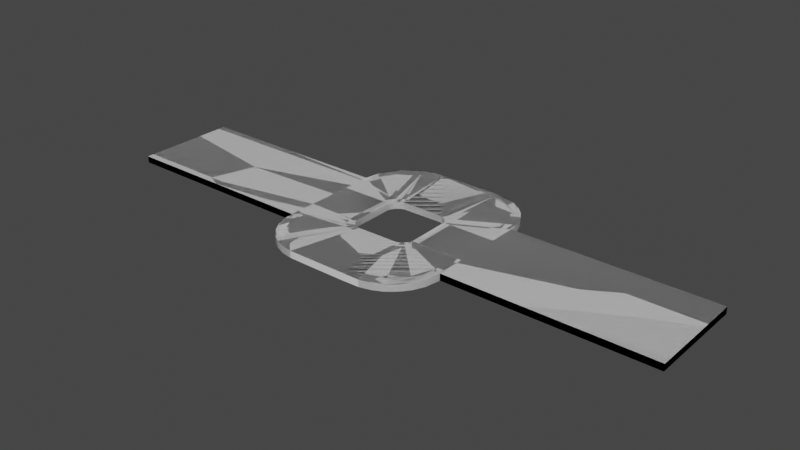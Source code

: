 # Source: C3.blend  (saved by Blender 3.6.11; exported with 4.5.12 LTS)
import bpy
from mathutils import Matrix  # noqa: F401  (used for matrix-valued properties, if any)

bpy.ops.wm.read_factory_settings(use_empty=True)
scene = bpy.context.scene
scene.name = 'Scene'

# ---- collections
col_collection = bpy.data.collections.new('Collection'); scene.collection.children.link(col_collection)
col_collision = bpy.data.collections.new('Collision'); scene.collection.children.link(col_collision)

# ---- images (referenced by path relative to the original .blend; pixels are not part of the script)
import os
ASSET_DIR = os.environ.get("B2B_ASSET_DIR", "")  # directory of the original .blend (textures are referenced by path, not embedded)
HERE = os.path.dirname(os.path.abspath(__file__))  # packed textures are extracted next to this script under _unpacked/

def load_image(name, relpath, width, height, colorspace="sRGB"):
    """Load a texture the original file referenced (path relative to the .blend, or extracted next to this script)."""
    p = next((c for c in (os.path.join(HERE, relpath), os.path.join(ASSET_DIR, relpath)) if relpath and os.path.exists(c)), "")
    if p:
        img = bpy.data.images.load(p, check_existing=True)
        img.name = name
    else:  # same state as the original file: an image datablock whose file is absent (Cycles renders it pink)
        img = bpy.data.images.new(name, width, height)
        img.source = "FILE"
        img.filepath = "//" + (relpath or name)
    img.colorspace_settings.name = colorspace
    return img
img_t_blackandwhitestrip_tga = load_image('T_BlackAndWhiteStrip.tga', 'T_BlackAndWhiteStrip.tga', 1024, 1024, 'sRGB')

# ---- materials (node trees are filled in below, after node groups)
mat_base = bpy.data.materials.new('base')
mat_base.use_transparent_shadow = False
mat_edge = bpy.data.materials.new('edge')
mat_edge.use_transparent_shadow = False
mat_side = bpy.data.materials.new('side')
mat_side.use_transparent_shadow = False
mat_road = bpy.data.materials.new('road')
mat_road.use_transparent_shadow = False
mat_edge_001 = bpy.data.materials.new('edge.001')
mat_edge_001.use_transparent_shadow = False

# ---- material node trees
mat_base.use_nodes = True; mat_base.node_tree.nodes.clear()
_N = mat_base.node_tree.nodes; _L = mat_base.node_tree.links
n0 = _N.new('ShaderNodeBsdfPrincipled'); n0.name = 'Principled BSDF'; n0.location = (10, 300)
n0.distribution = 'GGX'
n0.subsurface_method = 'RANDOM_WALK_SKIN'
n0.inputs[3].default_value = 1.45
n0.inputs[27].default_value = (0.0, 0.0, 0.0, 1.0)
n0.inputs[28].default_value = 1.0
n1 = _N.new('ShaderNodeOutputMaterial'); n1.name = 'Material Output'; n1.location = (300, 300)
_L.new(n0.outputs[0], n1.inputs[0])
n1.is_active_output = True
mat_edge.use_nodes = True; mat_edge.node_tree.nodes.clear()
_N = mat_edge.node_tree.nodes; _L = mat_edge.node_tree.links
n0 = _N.new('ShaderNodeBsdfPrincipled'); n0.name = 'Principled BSDF'; n0.location = (10, 300)
n0.distribution = 'GGX'
n0.subsurface_method = 'RANDOM_WALK_SKIN'
n0.inputs[3].default_value = 1.45
n0.inputs[27].default_value = (0.0, 0.0, 0.0, 1.0)
n0.inputs[28].default_value = 1.0
n1 = _N.new('ShaderNodeOutputMaterial'); n1.name = 'Material Output'; n1.location = (300, 300)
_L.new(n0.outputs[0], n1.inputs[0])
n1.is_active_output = True
mat_side.use_nodes = True; mat_side.node_tree.nodes.clear()
_N = mat_side.node_tree.nodes; _L = mat_side.node_tree.links
n0 = _N.new('ShaderNodeBsdfPrincipled'); n0.name = 'Principled BSDF'; n0.location = (10, 300)
n0.distribution = 'GGX'
n0.subsurface_method = 'RANDOM_WALK_SKIN'
n0.inputs[3].default_value = 1.45
n0.inputs[27].default_value = (0.0, 0.0, 0.0, 1.0)
n0.inputs[28].default_value = 1.0
n1 = _N.new('ShaderNodeOutputMaterial'); n1.name = 'Material Output'; n1.location = (300, 300)
_L.new(n0.outputs[0], n1.inputs[0])
n1.is_active_output = True
mat_road.use_nodes = True; mat_road.node_tree.nodes.clear()
_N = mat_road.node_tree.nodes; _L = mat_road.node_tree.links
n0 = _N.new('ShaderNodeBsdfPrincipled'); n0.name = 'Principled BSDF'; n0.location = (10, 300)
n0.distribution = 'GGX'
n0.subsurface_method = 'RANDOM_WALK_SKIN'
n0.inputs[3].default_value = 1.45
n0.inputs[27].default_value = (0.0, 0.0, 0.0, 1.0)
n0.inputs[28].default_value = 1.0
n1 = _N.new('ShaderNodeOutputMaterial'); n1.name = 'Material Output'; n1.location = (300, 300)
_L.new(n0.outputs[0], n1.inputs[0])
n1.is_active_output = True
mat_edge_001.use_nodes = True; mat_edge_001.node_tree.nodes.clear()
_N = mat_edge_001.node_tree.nodes; _L = mat_edge_001.node_tree.links
n0 = _N.new('ShaderNodeBsdfPrincipled'); n0.name = 'Principled BSDF'; n0.location = (10, 300)
n0.distribution = 'GGX'
n0.subsurface_method = 'RANDOM_WALK_SKIN'
n0.inputs[3].default_value = 1.45
n0.inputs[27].default_value = (0.0, 0.0, 0.0, 1.0)
n0.inputs[28].default_value = 1.0
n1 = _N.new('ShaderNodeOutputMaterial'); n1.name = 'Material Output'; n1.location = (300, 300)
n2 = _N.new('ShaderNodeTexImage'); n2.name = 'Image Texture'; n2.location = (-441, 220)
n2.image = img_t_blackandwhitestrip_tga
n2.interpolation = 'Closest'
_L.new(n0.outputs[0], n1.inputs[0])
_L.new(n2.outputs[0], n0.inputs[0])
n1.is_active_output = True

# ---- world
world_world = bpy.data.worlds.new('World'); scene.world = world_world
world_world.use_nodes = True; world_world.node_tree.nodes.clear()
_N = world_world.node_tree.nodes; _L = world_world.node_tree.links
n0 = _N.new('ShaderNodeOutputWorld'); n0.name = 'World Output'; n0.location = (300, 300)
n1 = _N.new('ShaderNodeBackground'); n1.name = 'Background'; n1.location = (10, 300)
n1.inputs[0].default_value = (0.05088, 0.05088, 0.05088, 1.0)
_L.new(n1.outputs[0], n0.inputs[0])
n0.is_active_output = True
world_world.color = (0.05088, 0.05088, 0.05088)
world_world.use_sun_shadow = False
world_world.sun_shadow_jitter_overblur = 0.0

# ---- meshes
me_transform9_003 = bpy.data.meshes.new('transform9.003')
me_transform9_003.from_pydata([(0.0, -3.75, 2.831e-07), (0.0, 3.75, -2.831e-07), (15.0, -3.75, 2.831e-07), (42.5, -3.75, 2.831e-07), (42.5, 3.75, -2.831e-07), (23.56, 1.732, -1.308e-07), (19.65, 2.359, -1.788e-07), (23.53, 2.577, -2.98e-07), (19.27, -2.175, 2.384e-07), (22.72, 2.397, -1.81e-07), (19.08, -1.977, 2.384e-07), (19.52, -2.311, 2.384e-07), (18.89, 1.601, -1.209e-07), (18.94, -1.732, 1.308e-07), (19.78, -2.397, 1.81e-07), (22.85, -2.359, 1.781e-07), (24.07, -1.796, 0.0), (19.45, 2.82, -2.98e-07), (15.5, -3.702, 4.768e-07), (15.0, -1.732, 1.585e-07), (15.0, 1.601, -1.385e-07), (22.72, 7.5, -5.662e-07), (27.5, 3.75, -2.831e-07), (27.5, 1.732, -1.152e-07), (27.5, -1.601, 1.349e-07), (27.5, -3.75, 2.831e-07), (7.5, 3.75, -2.831e-07), (7.5, -3.75, 2.831e-07), (7.5, 0.0, 0.0), (35.0, 3.75, -2.831e-07), (35.0, -3.75, 2.831e-07), (35.0, 1.422e-22, 1.883e-15), (0.0, -3.25, 0.0), (7.5, -3.25, 2.831e-07), (15.0, -3.25, 2.208e-07), (15.5, -3.25, 2.34e-07), (17.24, -6.62, 4.768e-07), (16.16, -5.7, 4.768e-07), (42.5, -3.25, 0.0), (27.5, -3.25, 2.09e-07), (35.0, -3.25, 1.416e-07), (27.0, -3.25, 2.187e-07), (26.84, -4.755, 4.768e-07), (24.11, -1.601, 1.279e-07), (24.08, 1.732, -1.23e-07), (18.39, 1.601, -1.297e-07), (18.42, -1.732, 1.446e-07), (22.85, -2.859, 2.751e-07), (19.78, -2.878, 3.547e-07), (19.65, 2.878, -3.722e-07), (22.72, 2.897, -3.736e-07), (23.5, -1.859, 1.192e-07), (23.61, -1.601, 1.192e-07), (22.98, 2.311, -1.788e-07), (23.11, -2.25, 1.788e-07), (23.33, -2.083, 1.788e-07), (23.93, -2.107, 7.336e-10), (23.23, 2.175, -1.788e-07), (23.42, 1.977, -1.788e-07), (23.36, -2.684, 1.197e-07), (19.14, 2.687, -2.98e-07), (23.05, -2.82, 1.788e-07), (23.69, -2.437, 1.198e-07), (18.56, 2.109, -2.98e-07), (23.18, 2.771, -2.98e-07), (18.5, -1.976, 4.768e-07), (23.83, 2.281, -2.98e-07), (24.0, 1.976, -2.384e-07), (22.87, 2.873, -2.98e-07), (19.39, 2.25, -1.788e-07), (19.17, 2.083, -1.788e-07), (19.0, 1.859, -1.192e-07), (18.97, -2.577, 2.384e-07), (19.32, -2.771, 2.384e-07), (18.81, 2.441, -2.98e-07), (18.43, 1.796, -2.98e-07), (18.67, -2.281, 4.768e-07), (19.63, -2.873, 2.384e-07), (7.5, 3.25, -1.416e-07), (15.0, 3.25, -2.108e-07), (0.0, 3.25, -1.416e-07), (42.5, 3.25, -1.416e-07), (27.5, 3.25, -1.992e-07), (35.0, 3.25, -1.416e-07), (15.0, 3.75, -4.768e-07), (15.18, 4.902, -9.537e-07), (15.55, 5.694, -9.537e-07), (16.08, 6.374, -9.537e-07), (16.71, 6.891, -9.537e-07), (17.42, 7.25, -9.537e-07), (18.19, 7.453, -9.537e-07), (19.0, 7.5, -9.537e-07), (19.65, 7.5, -9.537e-07), (15.49, 3.672, -4.768e-07), (15.66, 4.755, -9.537e-07), (16.44, 6.022, -9.537e-07), (16.99, 6.47, -9.537e-07), (18.27, 6.956, -9.537e-07), (19.02, 7.0, -9.537e-07), (23.78, 7.498, -4.768e-07), (24.59, 7.402, -4.768e-07), (25.35, 7.138, -4.768e-07), (26.04, 6.714, -2.384e-07), (26.65, 6.119, -2.384e-07), (27.13, 5.375, -2.384e-07), (27.41, 4.557, -2.384e-07), (24.48, 6.912, -4.768e-07), (25.73, 6.317, -2.384e-07), (26.26, 5.801, -2.384e-07), (26.92, 4.446, -2.384e-07), (27.0, 3.695, -2.384e-07), (15.98, 5.432, -9.537e-07), (17.6, 6.78, -9.537e-07), (19.65, 7.0, -5.495e-07), (15.5, 3.25, -2.363e-07), (22.72, 7.0, -4.768e-07), (27.0, 3.25, -2.233e-07), (26.67, 5.155, -2.384e-07), (25.13, 6.684, -4.768e-07), (23.75, 6.998, -4.768e-07), (19.78, -7.5, 4.768e-07), (18.55, -7.49, 4.768e-07), (17.75, -7.359, 4.768e-07), (17.01, -7.065, 4.768e-07), (16.34, -6.616, 4.768e-07), (15.76, -6.002, 4.768e-07), (15.31, -5.242, 4.768e-07), (15.06, -4.411, 4.768e-07), (19.79, -7.0, 4.768e-07), (18.6, -6.99, 4.768e-07), (17.88, -6.874, 4.768e-07), (16.66, -6.231, 4.768e-07), (15.77, -5.042, 4.768e-07), (15.56, -4.315, 4.768e-07), (27.32, -4.902, 4.768e-07), (26.95, -5.705, 4.768e-07), (26.4, -6.394, 4.768e-07), (25.75, -6.916, 4.768e-07), (25.02, -7.272, 4.768e-07), (24.23, -7.465, 4.768e-07), (22.85, -7.5, 4.768e-07), (26.52, -5.442, 4.768e-07), (26.04, -6.04, 4.768e-07), (25.48, -6.491, 4.768e-07), (24.85, -6.799, 4.768e-07), (24.17, -6.967, 4.768e-07), (22.85, -7.0, 3.722e-07), (27.01, -3.672, 4.768e-07), (0.0, -3.75, -0.5), (0.0, 3.75, -0.5), (15.0, -3.75, -0.5), (42.5, -3.75, -0.5), (42.5, 3.75, -0.5), (22.72, 7.5, -0.5), (27.5, 3.75, -0.5), (27.5, -3.75, -0.5), (7.5, 3.75, -0.5), (7.5, -3.75, -0.5), (35.0, 3.75, -0.5), (35.0, -3.75, -0.5), (0.0, -3.25, -0.5), (42.5, -3.25, -0.5), (0.0, 3.25, -0.5), (42.5, 3.25, -0.5), (15.0, 3.75, -0.5), (15.18, 4.902, -0.5), (15.55, 5.694, -0.5), (16.08, 6.374, -0.5), (16.71, 6.891, -0.5), (17.42, 7.25, -0.5), (18.19, 7.453, -0.5), (19.0, 7.5, -0.5), (19.65, 7.5, -0.5), (23.78, 7.498, -0.5), (24.59, 7.402, -0.5), (25.35, 7.138, -0.5), (26.04, 6.714, -0.5), (26.65, 6.119, -0.5), (27.13, 5.375, -0.5), (27.41, 4.557, -0.5), (19.78, -7.5, -0.5), (18.55, -7.49, -0.5), (17.75, -7.359, -0.5), (17.01, -7.065, -0.5), (16.34, -6.616, -0.5), (15.76, -6.002, -0.5), (15.31, -5.242, -0.5), (15.06, -4.411, -0.5), (27.32, -4.902, -0.5), (26.95, -5.705, -0.5), (26.4, -6.394, -0.5), (25.75, -6.916, -0.5), (25.02, -7.272, -0.5), (24.23, -7.465, -0.5), (22.85, -7.5, -0.5), (23.56, 1.732, -0.5), (19.65, 2.359, -0.5), (19.27, -2.175, -0.5), (22.72, 2.397, -0.5), (19.08, -1.977, -0.5), (19.52, -2.311, -0.5), (18.89, 1.601, -0.5), (18.94, -1.732, -0.5), (19.78, -2.397, -0.5), (22.85, -2.359, -0.5), (23.5, -1.859, -0.5), (23.61, -1.601, -0.5), (22.98, 2.311, -0.5), (23.11, -2.25, -0.5), (23.33, -2.083, -0.5), (23.23, 2.175, -0.5), (23.42, 1.977, -0.5), (19.39, 2.25, -0.5), (19.17, 2.083, -0.5), (19.0, 1.859, -0.5)], [], [(80, 78, 26, 1), (120, 140, 146, 128), (15, 47, 61), (45, 46, 13, 12), (43, 44, 5, 52), (33, 34, 19, 28), (20, 28, 19), (78, 28, 20, 79), (38, 40, 30, 3), (39, 40, 31, 24), (24, 31, 23), (82, 83, 29, 22), (27, 2, 34, 33), (27, 33, 32, 0), (25, 30, 40, 39), (81, 83, 31, 40, 38), (147, 25, 39, 41), (35, 34, 2, 18), (24, 23, 44, 43), (20, 19, 46, 45), (146, 47, 48, 128), (47, 15, 14, 48), (128, 48, 77, 73, 72, 76, 65, 46, 19, 34, 35, 18, 133, 132, 37, 131, 36, 130, 129), (49, 6, 9, 50), (116, 82, 22, 110), (92, 113, 115, 21), (52, 51, 56, 16), (55, 54, 59, 62), (54, 15, 61, 59), (51, 55, 62, 56), (43, 52, 16), (43, 16, 56, 62, 59, 61, 47, 146, 145, 144, 143, 142, 141, 42, 147, 41, 39, 24), (44, 67, 5), (9, 53, 64, 68), (53, 57, 7, 64), (57, 58, 66, 7), (58, 5, 67, 66), (9, 68, 50), (49, 17, 6), (70, 69, 60, 74), (12, 71, 63, 75), (69, 6, 17, 60), (71, 70, 74, 63), (12, 75, 45), (46, 65, 13), (11, 8, 72, 73), (8, 10, 76, 72), (14, 11, 73, 77), (10, 13, 65, 76), (14, 77, 48), (26, 78, 79, 84), (33, 28, 78, 80, 32), (4, 29, 83, 81), (23, 31, 83, 82), (92, 91, 98, 113), (90, 89, 112, 97), (88, 87, 95, 96), (86, 85, 94, 111), (85, 84, 93, 94), (91, 90, 97, 98), (89, 88, 96, 112), (87, 86, 111, 95), (104, 103, 108, 117), (102, 101, 118, 107), (100, 99, 119, 106), (105, 104, 117, 109), (103, 102, 107, 108), (101, 100, 106, 118), (99, 21, 115, 119), (22, 105, 109, 110), (113, 98, 97, 112, 96, 95, 111, 94, 93, 114, 79, 20, 45, 75, 63, 74, 60, 17, 49), (79, 114, 93, 84), (115, 113, 49, 50), (82, 116, 110, 109, 117, 108, 107, 118, 106, 119, 115, 50, 68, 64, 7, 66, 67, 44, 23), (122, 121, 129, 130), (127, 126, 132, 133), (125, 124, 131, 37), (123, 122, 130, 36), (121, 120, 128, 129), (2, 127, 133, 18), (126, 125, 37, 132), (124, 123, 36, 131), (134, 25, 147, 42), (139, 138, 144, 145), (137, 136, 142, 143), (135, 134, 42, 141), (140, 139, 145, 146), (138, 137, 143, 144), (136, 135, 141, 142), (138, 139, 193, 192), (84, 85, 165, 164), (102, 103, 177, 176), (21, 99, 173, 153), (139, 140, 194, 193), (30, 25, 155, 159), (127, 2, 150, 187), (81, 38, 161, 163), (103, 104, 178, 177), (104, 105, 179, 178), (38, 3, 151, 161), (120, 121, 181, 180), (92, 21, 153, 172), (121, 122, 182, 181), (26, 84, 164, 156), (32, 80, 162, 160), (85, 86, 166, 165), (27, 0, 148, 157), (122, 123, 183, 182), (29, 4, 152, 158), (86, 87, 167, 166), (123, 124, 184, 183), (1, 26, 156, 149), (87, 88, 168, 167), (124, 125, 185, 184), (0, 32, 160, 148), (134, 135, 189, 188), (88, 89, 169, 168), (22, 29, 158, 154), (125, 126, 186, 185), (2, 27, 157, 150), (135, 136, 190, 189), (89, 90, 170, 169), (3, 30, 159, 151), (126, 127, 187, 186), (140, 120, 180, 194), (4, 81, 163, 152), (99, 100, 174, 173), (136, 137, 191, 190), (90, 91, 171, 170), (80, 1, 149, 162), (100, 101, 175, 174), (105, 22, 154, 179), (137, 138, 192, 191), (91, 92, 172, 171), (101, 102, 176, 175), (25, 134, 188, 155), (51, 52, 206, 205), (52, 5, 195, 206), (9, 6, 196, 198), (10, 8, 197, 199), (11, 14, 203, 200), (70, 71, 214, 213), (71, 12, 201, 214), (13, 10, 199, 202), (58, 57, 210, 211), (6, 69, 212, 196), (8, 11, 200, 197), (57, 53, 207, 210), (15, 54, 208, 204), (5, 58, 211, 195), (69, 70, 213, 212), (14, 15, 204, 203), (55, 51, 205, 209), (53, 9, 198, 207), (12, 13, 202, 201), (54, 55, 209, 208)])
me_transform9_003.polygons.foreach_set('use_smooth', [True] * 156)
me_transform9_003.polygons.foreach_set('material_index', [1, 1, 1, 1, 1, 0, 0, 0, 1, 0, 0, 1, 1, 1, 1, 0, 1, 1, 0, 0, 0, 1, 0, 1, 1, 1, 1, 1, 1, 1, 1, 0, 1, 1, 1, 1, 1, 1, 1, 1, 1, 1, 1, 1, 1, 1, 1, 1, 1, 1, 1, 0, 1, 0, 1, 1, 1, 1, 1, 1, 1, 1, 1, 1, 1, 1, 1, 1, 1, 1, 0, 1, 0, 0, 1, 1, 1, 1, 1, 1, 1, 1, 1, 1, 1, 1, 1, 1, 1, 2, 2, 2, 2, 2, 2, 2, 2, 2, 2, 2, 2, 2, 2, 2, 2, 2, 2, 2, 2, 2, 2, 2, 2, 2, 2, 2, 2, 2, 2, 2, 2, 2, 2, 2, 2, 2, 2, 2, 2, 2, 2, 2, 2, 2, 2, 2, 2, 2, 2, 2, 2, 2, 2, 2, 2, 2, 2, 2, 2, 2, 2, 2, 2, 2, 2, 2])
_k = set([(0, 27), (0, 32), (0, 148), (1, 26), (1, 80), (1, 149), (2, 27), (2, 127), (2, 150), (3, 30), (3, 38), (3, 151), (4, 29), (4, 81), (4, 152), (5, 52), (5, 58), (6, 9), (6, 69), (8, 10), (8, 11), (9, 53), (10, 13), (11, 14), (12, 13), (12, 71), (14, 15), (15, 54), (21, 92), (21, 99), (22, 29), (22, 105), (22, 154), (25, 30), (25, 134), (25, 155), (26, 84), (32, 80), (38, 81), (51, 52), (51, 55), (53, 57), (54, 55), (57, 58), (69, 70), (70, 71), (84, 85), (84, 164), (85, 86), (86, 87), (87, 88), (88, 89), (89, 90), (90, 91), (91, 92), (99, 100), (100, 101), (101, 102), (102, 103), (103, 104), (104, 105), (120, 121), (120, 140), (121, 122), (122, 123), (123, 124), (124, 125), (125, 126), (126, 127), (134, 135), (135, 136), (136, 137), (137, 138), (138, 139), (139, 140)])
me_transform9_003.attributes.new('sharp_edge', 'BOOLEAN', 'EDGE').data.foreach_set('value', [ (min(e.vertices), max(e.vertices)) in _k for e in me_transform9_003.edges])
_uv = me_transform9_003.uv_layers.new(name='UVMap')
_uv.uv.foreach_set('vector', [1.0, 0.0, 1.0, 3.981, 0.0, 3.981, 0.0, 0.0, 1.0, 3.762, 1.0, 5.403, 0.0, 5.402, 0.0, 3.764, 1.0, 1.0, 2.98e-07, 1.0, 0.0, 0.8994, 0.0, 2.001, 0.0, 0.002275, 1.0, 0.0, 1.0, 1.999, 1.0, 2.001, 1.0, 0.002277, 0.0, 0.0, 0.0, 1.999, 0.0, 0.0, 0.0, 0.0, 0.0, 0.0, 0.0, 0.0, 0.0, 0.0, 0.0, 0.0, 0.0, 0.0, 0.0, 0.0, 0.0, 0.0, 0.0, 0.0, 0.0, 0.0, 6.535e-07, 8.0, 0.0, 4.004, 1.0, 4.004, 1.0, 8.0, 0.0, 0.0, 0.0, 0.0, 0.0, 0.0, 0.0, 0.0, 0.0, 0.0, 0.0, 0.0, 0.0, 0.0, 1.0, 0.0, 1.0, 4.045, 0.0, 4.045, 0.0, 0.0, 7.25e-07, 3.997, 0.0, 8.0, 1.0, 8.0, 1.0, 3.997, 7.25e-07, 3.997, 1.0, 3.997, 1.0, 0.0, 1.052e-06, 0.0, 1.0, 0.0, 1.0, 4.004, 0.0, 4.004, 8.169e-08, 0.0, 0.0, 0.0, 0.0, 0.0, 0.0, 0.0, 0.0, 0.0, 0.0, 0.0, 0.0, 8.832, 1.0, 8.837, 1.0, 9.0, 0.0, 9.0, 0.0, 0.0, 1.0, 0.0, 1.0, 0.2613, 0.0, 0.268, 0.0, 0.0, 0.0, 0.0, 0.0, 0.0, 0.0, 0.0, 0.0, 0.0, 0.0, 0.0, 0.0, 0.0, 0.0, 0.0, 0.0, 0.0, 0.0, 0.0, 0.0, 0.0, 0.0, 0.0, 0.0, 0.0, 1.0, 0.0, 1.0, 2.0, 0.0, 2.0, 0.0, 0.0, 0.0, 0.0, 0.0, 0.0, 0.0, 0.0, 0.0, 0.0, 0.0, 0.0, 0.0, 0.0, 0.0, 0.0, 0.0, 0.0, 0.0, 0.0, 0.0, 0.0, 0.0, 0.0, 0.0, 0.0, 0.0, 0.0, 0.0, 0.0, 0.0, 0.0, 0.0, 0.0, 0.0, 0.0, 0.0, 0.0, 1.0, 0.0, 0.0, 0.0, 0.0, 2.0, 1.0, 2.0, 1.0, 9.0, 1.16e-05, 9.0, 1.071e-05, 8.754, 1.0, 8.754, 1.785e-06, 3.658, 1.0, 3.658, 1.0, 5.284, 5.354e-06, 5.284, 1.0, 0.0, 1.0, 0.2844, 0.0, 0.2844, 0.0, 0.1051, 1.0, 0.5023, 1.0, 0.7202, 0.0, 0.7202, 0.0, 0.5023, 1.0, 0.7202, 1.0, 1.0, 0.0, 0.8994, 0.0, 0.7202, 1.0, 0.2844, 1.0, 0.5023, 0.0, 0.5023, 0.0, 0.2844, 0.0, 0.0, 1.0, 0.0, 0.0, 0.1051, 1.0, -0.5111, 0.0, 0.0, 0.0, 0.0, 0.0, 0.0, 0.0, 0.0, 0.0, 0.0, 0.0, 0.0, 0.0, 0.0, 0.0, 0.0, 0.0, 0.0, 0.0, 0.0, 0.0, 0.0, 0.0, 0.0, 0.0, 0.0, 0.0, 0.0, 0.0, 0.0, 0.0, 0.0, 0.0, 0.0, 0.0, 1.0, 0.0, 0.8646, 1.0, 1.0, 1.0, 0.0, 1.0, 0.2533, 0.0, 0.2533, 0.0, 0.08108, 1.0, 0.2533, 1.0, 0.4621, 0.0, 0.4621, 0.0, 0.2533, 1.0, 0.4621, 1.0, 0.6815, 0.0, 0.6815, 0.0, 0.4621, 1.0, 0.6815, 1.0, 1.0, 0.0, 0.8646, 0.0, 0.6815, 1.0, 0.0, 0.0, 0.08108, 0.0, 0.0, 0.0, 1.0, 5.96e-08, 0.8979, 1.0, 1.0, 1.0, 0.5013, 1.0, 0.719, 5.96e-08, 0.719, 5.96e-08, 0.5013, 1.0, 0.0, 1.0, 0.2836, 5.96e-08, 0.2836, 5.96e-08, 0.1047, 1.0, 0.719, 1.0, 1.0, 5.96e-08, 0.8979, 5.96e-08, 0.719, 1.0, 0.2836, 1.0, 0.5013, 5.96e-08, 0.5013, 5.96e-08, 0.2836, 1.0, 0.0, 5.96e-08, 0.1047, 5.96e-08, 0.0, 0.0, 1.0, 5.96e-08, 0.864, 1.0, 1.0, 1.0, 0.2528, 1.0, 0.4615, 5.96e-08, 0.4615, 5.96e-08, 0.2528, 1.0, 0.4615, 1.0, 0.6809, 0.0, 0.6809, 5.96e-08, 0.4615, 1.0, 0.0, 1.0, 0.2528, 5.96e-08, 0.2528, 5.96e-08, 0.08064, 1.0, 0.6809, 1.0, 1.0, 5.96e-08, 0.864, 0.0, 0.6809, 1.0, 0.0, 5.96e-08, 0.08064, 5.96e-08, 0.0, 0.0, 3.981, 1.0, 3.981, 1.0, 8.0, 0.0, 8.0, 0.0, 0.0, 0.0, 0.0, 0.0, 0.0, 0.0, 0.0, 0.0, 0.0, 0.0, 8.0, 0.0, 4.045, 1.0, 4.045, 1.0, 8.0, 0.0, 0.0, 0.0, 0.0, 0.0, 0.0, 0.0, 0.0, 1.785e-06, 3.658, 1.785e-06, 3.319, 1.0, 3.319, 1.0, 3.658, 8.923e-07, 2.903, 8.923e-07, 2.508, 1.0, 2.508, 1.0, 2.903, 8.923e-07, 2.116, 0.0, 1.711, 1.0, 1.711, 1.0, 2.116, 0.0, 1.284, 0.0, 0.855, 1.0, 0.855, 1.0, 1.284, 0.0, 0.855, 0.0, 0.2549, 1.0, 0.2549, 1.0, 0.855, 1.785e-06, 3.319, 8.923e-07, 2.903, 1.0, 2.903, 1.0, 3.319, 8.923e-07, 2.508, 8.923e-07, 2.116, 1.0, 2.116, 1.0, 2.508, 0.0, 1.711, 0.0, 1.284, 1.0, 1.284, 1.0, 1.711, 9.816e-06, 7.909, 8.923e-06, 7.472, 1.0, 7.472, 1.0, 7.909, 8.031e-06, 7.05, 7.139e-06, 6.649, 1.0, 6.649, 1.0, 7.05, 6.246e-06, 6.252, 6.246e-06, 5.841, 1.0, 5.841, 1.0, 6.252, 9.816e-06, 8.338, 9.816e-06, 7.909, 1.0, 7.909, 1.0, 8.338, 8.923e-06, 7.472, 8.031e-06, 7.05, 1.0, 7.05, 1.0, 7.472, 7.139e-06, 6.649, 6.246e-06, 6.252, 1.0, 6.252, 1.0, 6.649, 6.246e-06, 5.841, 5.354e-06, 5.284, 1.0, 5.284, 1.0, 5.841, 1.071e-05, 8.754, 9.816e-06, 8.338, 1.0, 8.338, 1.0, 8.754, 0.0, 0.0, 0.0, 0.0, 0.0, 0.0, 0.0, 0.0, 0.0, 0.0, 0.0, 0.0, 0.0, 0.0, 0.0, 0.0, 0.0, 0.0, 0.0, 0.0, 0.0, 0.0, 0.0, 0.0, 0.0, 0.0, 0.0, 0.0, 0.0, 0.0, 0.0, 0.0, 0.0, 0.0, 0.0, 0.0, 0.0, 0.0, 8.923e-07, 2.805e-06, 1.0, 0.0, 1.0, 0.2549, 0.0, 0.2549, 0.0, 0.0, 0.0, 0.0, 0.0, 0.0, 0.0, 0.0, 0.0, 0.0, 0.0, 0.0, 0.0, 0.0, 0.0, 0.0, 0.0, 0.0, 0.0, 0.0, 0.0, 0.0, 0.0, 0.0, 0.0, 0.0, 0.0, 0.0, 0.0, 0.0, 0.0, 0.0, 0.0, 0.0, 0.0, 0.0, 0.0, 0.0, 0.0, 0.0, 0.0, 0.0, 0.0, 0.0, 0.0, 0.0, 1.0, 2.701, 1.0, 3.113, 0.0, 3.116, 0.0, 2.705, 1.0, 0.6037, 1.0, 1.039, 0.0, 1.045, 0.0, 0.61, 1.0, 1.479, 1.0, 1.901, 0.0, 1.906, 0.0, 1.484, 1.0, 2.303, 1.0, 2.701, 0.0, 2.705, 0.0, 2.307, 1.0, 3.113, 1.0, 3.762, 0.0, 3.764, 0.0, 3.116, 1.0, 0.2613, 1.0, 0.6037, 0.0, 0.61, 0.0, 0.268, 1.0, 1.039, 1.0, 1.479, 0.0, 1.484, 0.0, 1.045, 1.0, 1.901, 1.0, 2.303, 0.0, 2.307, 0.0, 1.906, 1.0, 8.231, 1.0, 8.837, 0.0, 8.832, 0.0, 8.227, 1.0, 6.125, 1.0, 6.532, 0.0, 6.53, 0.0, 6.124, 1.0, 6.936, 1.0, 7.353, 0.0, 7.35, 0.0, 6.934, 1.0, 7.791, 1.0, 8.231, 0.0, 8.227, 0.0, 7.788, 1.0, 5.403, 1.0, 6.125, 0.0, 6.124, 0.0, 5.402, 1.0, 6.532, 1.0, 6.936, 0.0, 6.934, 0.0, 6.53, 1.0, 7.353, 1.0, 7.791, 0.0, 7.788, 0.0, 7.35, 0.0, 54.68, 0.0, 53.04, 1.0, 53.04, 1.0, 54.68, 1.0, 30.17, 1.0, 32.52, 0.0, 32.52, 0.0, 30.17, 1.0, 56.99, 1.0, 58.7, 0.0, 58.7, 0.0, 56.99, 1.0, 49.96, 1.0, 52.1, 0.0, 52.1, 0.0, 49.96, 0.0, 53.04, 0.0, 50.26, 1.0, 50.26, 1.0, 53.04, 0.0, 78.98, 0.0, 63.89, 1.0, 63.89, 1.0, 78.98, 0.0, 31.52, 0.0, 30.19, 1.0, 30.19, 1.0, 31.52, 0.0, 1.0, 0.0, 1.0, 0.0, 1.0, 0.0, 1.0, 1.0, 58.7, 1.0, 60.48, 0.0, 60.48, 0.0, 58.7, 1.0, 60.48, 1.0, 62.22, 0.0, 62.22, 0.0, 60.48, 0.0, 1.0, 0.0, 1.0, 0.0, 1.0, 0.0, 1.0, 0.0, 44.09, 0.0, 41.61, 1.0, 41.61, 1.0, 44.09, 1.0, 43.79, 1.0, 49.96, 0.0, 49.96, 0.0, 43.79, 0.0, 41.61, 0.0, 39.97, 1.0, 39.97, 1.0, 41.61, 1.0, 15.09, 1.0, 30.17, 0.0, 30.17, 0.0, 15.09, 0.0, 1.0, 0.0, 1.0, 0.0, 1.0, 0.0, 1.0, 1.0, 32.52, 1.0, 34.27, 0.0, 34.27, 0.0, 32.52, 0.0, 15.1, 0.0, 0.0, 1.0, 0.0, 1.0, 15.1, 0.0, 39.97, 0.0, 38.36, 1.0, 38.36, 1.0, 39.97, 1.0, 78.94, 1.0, 94.0, 0.0, 94.0, 0.0, 78.94, 1.0, 34.27, 1.0, 36.01, 0.0, 36.01, 0.0, 34.27, 0.0, 38.36, 0.0, 36.74, 1.0, 36.74, 1.0, 38.36, 1.0, 0.0, 1.0, 15.09, 0.0, 15.09, 0.0, 0.0, 1.0, 36.01, 1.0, 37.66, 0.0, 37.66, 0.0, 36.01, 0.0, 36.74, 0.0, 35.04, 1.0, 35.04, 1.0, 36.74, 0.0, 1.0, 0.0, 1.0, 0.0, 1.0, 0.0, 1.0, 0.0, 61.54, 0.0, 59.76, 1.0, 59.76, 1.0, 61.54, 1.0, 37.66, 1.0, 39.25, 0.0, 39.25, 0.0, 37.66, 1.0, 63.85, 1.0, 78.94, 0.0, 78.94, 0.0, 63.85, 0.0, 35.04, 0.0, 33.27, 1.0, 33.27, 1.0, 35.04, 0.0, 30.19, 0.0, 15.1, 1.0, 15.1, 1.0, 30.19, 0.0, 59.76, 0.0, 57.99, 1.0, 57.99, 1.0, 59.76, 1.0, 39.25, 1.0, 40.85, 0.0, 40.85, 0.0, 39.25, 0.0, 94.0, 0.0, 78.98, 1.0, 78.98, 1.0, 94.0, 0.0, 33.27, 0.0, 31.52, 1.0, 31.52, 1.0, 33.27, 0.0, 50.26, 0.0, 44.09, 1.0, 44.09, 1.0, 50.26, 0.0, 1.0, 0.0, 1.0, 0.0, 1.0, 0.0, 1.0, 1.0, 52.1, 1.0, 53.74, 0.0, 53.74, 0.0, 52.1, 0.0, 57.99, 0.0, 56.31, 1.0, 56.31, 1.0, 57.99, 1.0, 40.85, 1.0, 42.49, 0.0, 42.49, 0.0, 40.85, 0.0, 1.0, 0.0, 1.0, 0.0, 1.0, 0.0, 1.0, 1.0, 53.74, 1.0, 55.36, 0.0, 55.36, 0.0, 53.74, 1.0, 62.22, 1.0, 63.85, 0.0, 63.85, 0.0, 62.22, 0.0, 56.31, 0.0, 54.68, 1.0, 54.68, 1.0, 56.31, 1.0, 42.49, 1.0, 43.79, 0.0, 43.79, 0.0, 42.49, 1.0, 55.36, 1.0, 56.99, 0.0, 56.99, 0.0, 55.36, 0.0, 63.89, 0.0, 61.54, 1.0, 61.54, 1.0, 63.89, 0.0, 27.89, 0.0, 27.31, 1.0, 27.31, 1.0, 27.89, 0.0, 27.31, 0.0, 20.36, 1.0, 20.36, 1.0, 27.31, 0.0, 18.02, 0.0, 11.62, 1.0, 11.62, 1.0, 18.02, 0.0, 1.751, 0.0, 1.168, 1.0, 1.168, 1.0, 1.751, 0.0, 0.5822, 0.0, 0.0, 1.0, 0.0, 1.0, 0.5822, 0.0, 10.45, 0.0, 9.872, 1.0, 9.872, 1.0, 10.45, 0.0, 9.872, 0.0, 9.286, 1.0, 9.286, 1.0, 9.872, 0.0, 2.337, 0.0, 1.751, 1.0, 1.751, 1.0, 2.337, 0.0, 19.77, 0.0, 19.19, 1.0, 19.19, 1.0, 19.77, 0.0, 11.62, 0.0, 11.04, 1.0, 11.04, 1.0, 11.62, 0.0, 1.168, 0.0, 0.5822, 1.0, 0.5822, 1.0, 1.168, 0.0, 19.19, 0.0, 18.61, 1.0, 18.61, 1.0, 19.19, 0.0, 29.64, 0.0, 29.06, 1.0, 29.06, 1.0, 29.64, 0.0, 20.36, 0.0, 19.77, 1.0, 19.77, 1.0, 20.36, 0.0, 11.04, 0.0, 10.45, 1.0, 10.45, 1.0, 11.04, 0.0, 36.0, 0.0, 29.64, 1.0, 29.64, 1.0, 36.0, 0.0, 28.47, 0.0, 27.89, 1.0, 27.89, 1.0, 28.47, 0.0, 18.61, 0.0, 18.02, 1.0, 18.02, 1.0, 18.61, 0.0, 9.286, 0.0, 2.337, 1.0, 2.337, 1.0, 9.286, 0.0, 29.06, 0.0, 28.47, 1.0, 28.47, 1.0, 29.06])
me_transform9_003.materials.append(mat_base)
me_transform9_003.materials.append(mat_edge)
me_transform9_003.materials.append(mat_side)
me_transform9_003.update()
me_transform9_003.normals_split_custom_set([tuple(v) for v in zip(*[iter([-7.078e-09, 1.633e-07, 1.0, 3.142e-09, 1.945e-07, 1.0, 8.766e-09, 3.453e-07, 1.0, 0.0, 2.831e-07, 1.0, 8.517e-09, 5.217e-08, 1.0, -1.192e-08, 1.034e-07, 1.0, -6.044e-09, 7.651e-08, 1.0, 1.064e-08, 4.824e-08, 1.0, -0.01337, -0.003809, 0.9999, 0.02048, 0.004157, 0.9998, 1.202e-07, 7.835e-08, 1.0, -0.312, 0.14, 0.9397, 0.05648, 0.0137, 0.9983, -0.01569, 0.05596, 0.9983, 0.1295, 0.1156, 0.9848, -0.0009454, 0.1305, 0.9914, -0.1736, 1.418e-07, 0.9848, 0.002515, -0.1736, 0.9848, -0.158, -0.07199, 0.9848, -6.729e-09, 1.154e-07, 1.0, -5.53e-08, 1.293e-07, 1.0, -5.337e-10, 7.661e-08, 1.0, -4.707e-09, 5.293e-08, 1.0, -1.113e-08, 9.205e-08, 1.0, -4.707e-09, 5.293e-08, 1.0, -5.337e-10, 7.661e-08, 1.0, 3.142e-09, 1.945e-07, 1.0, -4.707e-09, 5.293e-08, 1.0, -1.113e-08, 9.205e-08, 1.0, -0.1822, -0.1839, 0.9659, 9.437e-09, 2.287e-07, 1.0, 8.04e-09, 1.793e-07, 1.0, 6.966e-09, 3.202e-07, 1.0, 9.437e-09, 4.247e-07, 1.0, 0.2588, 1.676e-07, 0.9659, 8.04e-09, 1.793e-07, 1.0, 5.463e-09, 4.12e-08, 1.0, -5.038e-09, 6.558e-08, 1.0, -5.038e-09, 6.558e-08, 1.0, 5.463e-09, 4.12e-08, 1.0, -1.203e-08, 6.059e-08, 1.0, -8.94e-09, 1.066e-07, 1.0, -1.148e-10, 1.472e-07, 1.0, -1.92e-09, 2.543e-07, 1.0, 2.017e-08, 1.023e-07, 1.0, -7.36e-09, 1.727e-07, 1.0, -1.428e-07, 1.685e-07, 1.0, -5.53e-08, 1.293e-07, 1.0, -6.729e-09, 1.154e-07, 1.0, -7.36e-09, 1.727e-07, 1.0, -6.729e-09, 1.154e-07, 1.0, -1.652e-08, 1.633e-07, 1.0, -1.887e-08, 2.831e-07, 1.0, 0.007314, 0.1303, 0.9914, 6.966e-09, 3.202e-07, 1.0, 8.04e-09, 1.793e-07, 1.0, 0.2588, 1.676e-07, 0.9659, 4.719e-09, 1.579e-07, 1.0, -1.148e-10, 1.472e-07, 1.0, 5.463e-09, 4.12e-08, 1.0, 8.04e-09, 1.793e-07, 1.0, 9.437e-09, 2.287e-07, 1.0, 0.05595, 0.2526, 0.9659, 0.007314, 0.1303, 0.9914, 0.2588, 1.676e-07, 0.9659, 1.017e-07, 2.171e-07, 1.0, -1.137e-07, 1.913e-07, 1.0, -5.53e-08, 1.293e-07, 1.0, -1.428e-07, 1.685e-07, 1.0, -1.151e-07, 1.481e-07, 1.0, -5.038e-09, 6.558e-08, 1.0, -1.203e-08, 6.059e-08, 1.0, -0.1736, 1.418e-07, 0.9848, -0.0009454, 0.1305, 0.9914, -1.113e-08, 9.205e-08, 1.0, -5.337e-10, 7.661e-08, 1.0, 0.05648, 0.0137, 0.9983, -0.312, 0.14, 0.9397, -6.044e-09, 7.651e-08, 1.0, 0.02048, 0.004157, 0.9998, 0.0462, 0.05224, 0.9976, 1.064e-08, 4.824e-08, 1.0, 0.02048, 0.004157, 0.9998, -0.01337, -0.003809, 0.9999, -0.02772, 0.02119, 0.9994, 0.0462, 0.05224, 0.9976, 1.064e-08, 4.824e-08, 1.0, 0.0462, 0.05224, 0.9976, -1.409e-07, 1.181e-07, 1.0, 2.419e-08, 3.61e-08, 1.0, 1.002e-07, 1.261e-08, 1.0, 2.044e-07, 1.196e-07, 1.0, 1.139e-07, 4.685e-07, 1.0, 0.05648, 0.0137, 0.9983, -5.337e-10, 7.661e-08, 1.0, -5.53e-08, 1.293e-07, 1.0, -1.137e-07, 1.913e-07, 1.0, -1.151e-07, 1.481e-07, 1.0, -5.916e-08, 6.383e-08, 1.0, 0.1305, -0.2235, 0.9659, 0.4896, 0.1016, 0.866, 0.4899, 0.09969, 0.866, 0.01389, 0.08602, 0.9962, -2.162e-09, 2.869e-08, 1.0, -2.208e-09, 2.93e-08, 1.0, -0.1249, 0.1206, 0.9848, 0.1736, -0.0001608, 0.9848, 0.1252, -0.1202, 0.9848, 0.2006, 0.277, 0.9397, -1.293e-08, 7.684e-08, 1.0, -8.94e-09, 1.066e-07, 1.0, 2.017e-08, 1.023e-07, 1.0, -3.311e-09, 4.587e-08, 1.0, -1.958e-07, 4.466e-07, 1.0, 0.04266, 0.07592, 0.9962, -0.05967, 0.1161, 0.9914, -5.875e-08, 2.921e-07, 1.0, -0.158, -0.07199, 0.9848, 2.598e-07, 2.623e-09, 1.0, 0.01736, 0.04, 0.999, -0.04016, 0.017, 0.999, 1.856e-07, 1.218e-09, 1.0, 8.945e-08, -5.384e-08, 1.0, 2.994e-08, 9.323e-09, 1.0, 7.799e-08, 3.678e-08, 1.0, 8.945e-08, -5.384e-08, 1.0, -0.01337, -0.003809, 0.9999, 1.202e-07, 7.835e-08, 1.0, 2.994e-08, 9.323e-09, 1.0, 2.598e-07, 2.623e-09, 1.0, 1.856e-07, 1.218e-09, 1.0, 7.799e-08, 3.678e-08, 1.0, 0.01736, 0.04, 0.999, -0.0009454, 0.1305, 0.9914, -0.158, -0.07199, 0.9848, -0.04016, 0.017, 0.999, -0.0009454, 0.1305, 0.9914, -0.04016, 0.017, 0.999, 0.01736, 0.04, 0.999, 7.799e-08, 3.678e-08, 1.0, 2.994e-08, 9.323e-09, 1.0, 1.202e-07, 7.835e-08, 1.0, 0.02048, 0.004157, 0.9998, -6.044e-09, 7.651e-08, 1.0, -2.487e-08, 6.095e-08, 1.0, -1.38e-08, 3.365e-08, 1.0, 0.05103, 0.04089, 0.9979, 0.3097, 0.3925, 0.866, -0.04691, 0.4978, 0.866, -0.2527, 0.05596, 0.9659, 0.05595, 0.2526, 0.9659, 1.017e-07, 2.171e-07, 1.0, 0.2588, 1.676e-07, 0.9659, -5.038e-09, 6.558e-08, 1.0, -0.1736, 1.418e-07, 0.9848, 3.726e-09, 2.022e-07, 1.0, 0.002515, -0.1736, 0.9848, 0.1252, -0.1202, 0.9848, 9.273e-08, 2.172e-07, 1.0, -0.05809, -0.1005, 0.9932, 0.1005, -0.05806, 0.9932, 9.273e-08, 2.172e-07, 1.0, 1.423e-07, 1.884e-07, 1.0, -0.07649, -0.08732, 0.9932, -0.05809, -0.1005, 0.9932, 1.423e-07, 1.884e-07, 1.0, 1.366e-07, 2.112e-07, 1.0, -0.09746, -0.06306, 0.9932, -0.07649, -0.08732, 0.9932, 1.366e-07, 2.112e-07, 1.0, 0.002515, -0.1736, 0.9848, 3.726e-09, 2.022e-07, 1.0, -0.09746, -0.06306, 0.9932, 0.1252, -0.1202, 0.9848, 0.1005, -0.05806, 0.9932, 0.2006, 0.277, 0.9397, -0.1249, 0.1206, 0.9848, 1.307e-08, 2.246e-07, 1.0, 0.1736, -0.0001608, 0.9848, -1.646e-07, 2.187e-07, 1.0, -1.175e-07, 2.055e-07, 1.0, -8.635e-08, 1.807e-07, 1.0, -1.099e-07, 1.873e-07, 1.0, 0.1295, 0.1156, 0.9848, -2.581e-07, 1.911e-07, 1.0, -1.567e-07, 1.735e-07, 1.0, -1.196e-07, 3.164e-07, 1.0, -1.175e-07, 2.055e-07, 1.0, 0.1736, -0.0001608, 0.9848, 1.307e-08, 2.246e-07, 1.0, -8.635e-08, 1.807e-07, 1.0, -2.581e-07, 1.911e-07, 1.0, -1.646e-07, 2.187e-07, 1.0, -1.099e-07, 1.873e-07, 1.0, -1.567e-07, 1.735e-07, 1.0, 0.1295, 0.1156, 0.9848, -1.196e-07, 3.164e-07, 1.0, -0.312, 0.14, 0.9397, 0.05648, 0.0137, 0.9983, 1.139e-07, 4.685e-07, 1.0, -0.01569, 0.05596, 0.9983, 5.303e-08, 1.06e-08, 1.0, 2.05e-07, -3.638e-08, 1.0, 1.002e-07, 1.261e-08, 1.0, 2.419e-08, 3.61e-08, 1.0, 2.05e-07, -3.638e-08, 1.0, 4.135e-07, 1.776e-07, 1.0, 2.044e-07, 1.196e-07, 1.0, 1.002e-07, 1.261e-08, 1.0, -0.02772, 0.02119, 0.9994, 5.303e-08, 1.06e-08, 1.0, 2.419e-08, 3.61e-08, 1.0, -1.409e-07, 1.181e-07, 1.0, 4.135e-07, 1.776e-07, 1.0, -0.01569, 0.05596, 0.9983, 1.139e-07, 4.685e-07, 1.0, 2.044e-07, 1.196e-07, 1.0, -0.02772, 0.02119, 0.9994, -1.409e-07, 1.181e-07, 1.0, 0.0462, 0.05224, 0.9976, 8.766e-09, 3.453e-07, 1.0, 3.142e-09, 1.945e-07, 1.0, -0.1822, -0.1839, 0.9659, 0.03929, -0.4984, 0.866, -6.729e-09, 1.154e-07, 1.0, -4.707e-09, 5.293e-08, 1.0, 3.142e-09, 1.945e-07, 1.0, -7.078e-09, 1.633e-07, 1.0, -1.652e-08, 1.633e-07, 1.0, 0.0, 2.831e-07, 1.0, -1.92e-09, 2.543e-07, 1.0, -1.148e-10, 1.472e-07, 1.0, 4.719e-09, 1.579e-07, 1.0, -1.203e-08, 6.059e-08, 1.0, 5.463e-09, 4.12e-08, 1.0, -1.148e-10, 1.472e-07, 1.0, -8.94e-09, 1.066e-07, 1.0, -1.958e-07, 4.466e-07, 1.0, -1.583e-07, 1.998e-07, 1.0, -1.077e-07, 1.782e-07, 1.0, 0.04266, 0.07592, 0.9962, 0.0, 0.0, 1.0, 0.0, 0.0, 1.0, -2.574e-08, 7.265e-08, 1.0, -2.586e-08, 7.298e-08, 1.0, 0.0, 0.0, 1.0, 0.0, 0.0, 1.0, -2.565e-08, 7.238e-08, 1.0, -2.572e-08, 7.258e-08, 1.0, 0.0, 0.0, 1.0, 4.728e-08, 2.059e-07, 1.0, 5.271e-10, 1.831e-07, 1.0, -2.559e-08, 7.221e-08, 1.0, 4.728e-08, 2.059e-07, 1.0, 0.03929, -0.4984, 0.866, 1.657e-08, 3.29e-07, 1.0, 5.271e-10, 1.831e-07, 1.0, -1.583e-07, 1.998e-07, 1.0, 0.0, 0.0, 1.0, -2.586e-08, 7.298e-08, 1.0, -1.077e-07, 1.782e-07, 1.0, 0.0, 0.0, 1.0, 0.0, 0.0, 1.0, -2.572e-08, 7.258e-08, 1.0, -2.574e-08, 7.265e-08, 1.0, 0.0, 0.0, 1.0, 0.0, 0.0, 1.0, -2.559e-08, 7.221e-08, 1.0, -2.565e-08, 7.238e-08, 1.0, 0.0, 0.0, 1.0, 0.0, 0.0, 1.0, -1.885e-08, 2.266e-08, 1.0, -1.884e-08, 2.264e-08, 1.0, -1.341e-07, 8.258e-08, 1.0, -1.341e-07, 8.258e-08, 1.0, -9.059e-08, 6.69e-08, 1.0, -9.069e-08, 6.693e-08, 1.0, 0.0, 0.0, 1.0, -2.124e-08, 4.536e-08, 1.0, -3.06e-08, 4.706e-08, 1.0, -1.895e-08, 2.277e-08, 1.0, 2.459e-08, -1.162e-08, 1.0, 0.0, 0.0, 1.0, -1.884e-08, 2.264e-08, 1.0, -5.703e-09, 1.646e-08, 1.0, 0.0, 0.0, 1.0, -1.341e-07, 8.258e-08, 1.0, -9.069e-08, 6.693e-08, 1.0, -1.885e-08, 2.266e-08, 1.0, -1.341e-07, 8.258e-08, 1.0, 0.0, 0.0, 1.0, -1.895e-08, 2.277e-08, 1.0, -9.059e-08, 6.69e-08, 1.0, -2.124e-08, 4.536e-08, 1.0, -5.875e-08, 2.921e-07, 1.0, -0.05967, 0.1161, 0.9914, -3.06e-08, 4.706e-08, 1.0, 2.017e-08, 1.023e-07, 1.0, 2.459e-08, -1.162e-08, 1.0, -5.703e-09, 1.646e-08, 1.0, -3.311e-09, 4.587e-08, 1.0, 0.04266, 0.07592, 0.9962, -1.077e-07, 1.782e-07, 1.0, -2.586e-08, 7.298e-08, 1.0, -2.574e-08, 7.265e-08, 1.0, -2.572e-08, 7.258e-08, 1.0, -2.565e-08, 7.238e-08, 1.0, -2.559e-08, 7.221e-08, 1.0, 5.271e-10, 1.831e-07, 1.0, 1.657e-08, 3.29e-07, 1.0, 6.761e-09, 3.528e-07, 1.0, -0.1822, -0.1839, 0.9659, -1.113e-08, 9.205e-08, 1.0, -0.312, 0.14, 0.9397, -1.196e-07, 3.164e-07, 1.0, -1.567e-07, 1.735e-07, 1.0, -1.099e-07, 1.873e-07, 1.0, -8.635e-08, 1.807e-07, 1.0, 1.307e-08, 2.246e-07, 1.0, -0.1249, 0.1206, 0.9848, -0.1822, -0.1839, 0.9659, 6.761e-09, 3.528e-07, 1.0, 1.657e-08, 3.29e-07, 1.0, 0.03929, -0.4984, 0.866, -0.05967, 0.1161, 0.9914, 0.04266, 0.07592, 0.9962, -0.1249, 0.1206, 0.9848, 0.2006, 0.277, 0.9397, -8.94e-09, 1.066e-07, 1.0, -1.293e-08, 7.684e-08, 1.0, -3.311e-09, 4.587e-08, 1.0, -5.703e-09, 1.646e-08, 1.0, -1.884e-08, 2.264e-08, 1.0, -1.885e-08, 2.266e-08, 1.0, -9.069e-08, 6.693e-08, 1.0, -9.059e-08, 6.69e-08, 1.0, -1.895e-08, 2.277e-08, 1.0, -3.06e-08, 4.706e-08, 1.0, -0.05967, 0.1161, 0.9914, 0.2006, 0.277, 0.9397, 0.1005, -0.05806, 0.9932, -0.05809, -0.1005, 0.9932, -0.07649, -0.08732, 0.9932, -0.09746, -0.06306, 0.9932, 3.726e-09, 2.022e-07, 1.0, -0.1736, 1.418e-07, 0.9848, -1.203e-08, 6.059e-08, 1.0, 0.0, 0.0, 1.0, 0.0, 0.0, 1.0, -2.208e-09, 2.93e-08, 1.0, -2.162e-09, 2.869e-08, 1.0, -1.073e-07, 6.58e-08, 1.0, 0.0, 0.0, 1.0, 0.1305, -0.2235, 0.9659, -5.916e-08, 6.383e-08, 1.0, 0.0, 0.0, 1.0, 0.0, 0.0, 1.0, 0.4899, 0.09969, 0.866, 0.4896, 0.1016, 0.866, 0.0, 0.0, 1.0, 0.0, 0.0, 1.0, -2.162e-09, 2.869e-08, 1.0, 0.01389, 0.08602, 0.9962, 0.0, 0.0, 1.0, 8.517e-09, 5.217e-08, 1.0, 1.064e-08, 4.824e-08, 1.0, -2.208e-09, 2.93e-08, 1.0, -1.428e-07, 1.685e-07, 1.0, -1.073e-07, 6.58e-08, 1.0, -5.916e-08, 6.383e-08, 1.0, -1.151e-07, 1.481e-07, 1.0, 0.0, 0.0, 1.0, 0.0, 0.0, 1.0, 0.4896, 0.1016, 0.866, 0.1305, -0.2235, 0.9659, 0.0, 0.0, 1.0, 0.0, 0.0, 1.0, 0.01389, 0.08602, 0.9962, 0.4899, 0.09969, 0.866, 1.053e-07, 2.674e-08, 1.0, 0.007314, 0.1303, 0.9914, 0.05595, 0.2526, 0.9659, -0.2527, 0.05596, 0.9659, -2.07e-08, 5.105e-08, 1.0, 0.0, 0.0, 1.0, -1.38e-08, 3.365e-08, 1.0, -2.487e-08, 6.095e-08, 1.0, 0.0, 0.0, 1.0, 0.0, 0.0, 1.0, 0.3097, 0.3925, 0.866, 0.05103, 0.04089, 0.9979, 0.0, 0.0, 1.0, 1.053e-07, 2.674e-08, 1.0, -0.2527, 0.05596, 0.9659, -0.04691, 0.4978, 0.866, -1.192e-08, 1.034e-07, 1.0, -2.07e-08, 5.105e-08, 1.0, -2.487e-08, 6.095e-08, 1.0, -6.044e-09, 7.651e-08, 1.0, 0.0, 0.0, 1.0, 0.0, 0.0, 1.0, 0.05103, 0.04089, 0.9979, -1.38e-08, 3.365e-08, 1.0, 0.0, 0.0, 1.0, 0.0, 0.0, 1.0, -0.04691, 0.4978, 0.866, 0.3097, 0.3925, 0.866, 0.3405, -0.9402, 0.0, 0.1318, -0.9913, 0.0, 0.1318, -0.9913, 0.0, 0.3405, -0.9402, 0.0, -0.9878, 0.1558, 0.0, -0.957, 0.2901, 0.0, -0.957, 0.2901, 0.0, -0.9878, 0.1558, 0.0, 0.6144, 0.789, 0.0, 0.7758, 0.631, 0.0, 0.7758, 0.631, 0.0, 0.6144, 0.789, 0.0, 0.0007286, 1.0, 0.0, 0.06007, 0.9982, 0.0, 0.06007, 0.9982, 0.0, 0.0007286, 1.0, 0.0, 0.1318, -0.9913, 0.0, 0.01262, -0.9999, 0.0, 0.01262, -0.9999, 0.0, 0.1318, -0.9913, 0.0, 0.0, -1.0, 0.0, 0.1376, -0.9808, -0.1382, 0.1382, -0.9808, 0.1376, 0.0, -1.0, 0.0, -0.9815, -0.1916, 0.0, -0.9955, -0.09512, 0.0, -0.9955, -0.09512, 0.0, -0.9815, -0.1916, 0.0, 1.0, 1.33e-07, 0.0, 1.0, 1.032e-07, 0.0, 1.0, 1.032e-07, 0.0, 1.0, 1.33e-07, 0.0, 0.7758, 0.631, 0.0, 0.8996, 0.4367, 0.0, 0.8996, 0.4367, 0.0, 0.7758, 0.631, 0.0, 0.8996, 0.4367, 0.0, 0.9752, 0.2213, 0.0, 0.9752, 0.2213, 0.0, 0.8996, 0.4367, 0.0, 1.0, 1.032e-07, 0.0, 1.0, -1.788e-07, 0.0, 1.0, -1.788e-07, 0.0, 1.0, 1.032e-07, 0.0, -0.004178, -1.0, 0.0, -0.08476, -0.9964, 0.0, -0.08476, -0.9964, 0.0, -0.004178, -1.0, 0.0, 0.0, 1.0, 0.0, 0.0007286, 1.0, 0.0, 0.0007286, 1.0, 0.0, 0.0, 1.0, 0.0, -0.08476, -0.9964, 0.0, -0.266, -0.964, 0.0, -0.266, -0.964, 0.0, -0.08476, -0.9964, 0.0, 0.0, 1.0, 0.0, -0.5326, 0.7071, -0.465, -0.465, 0.7071, 0.5326, 0.0, 1.0, 0.0, -1.0, 0.0, 0.0, -1.0, 0.0, 0.0, -1.0, 0.0, 0.0, -1.0, 0.0, 0.0, -0.957, 0.2901, 0.0, -0.8539, 0.5205, 0.0, -0.8539, 0.5205, 0.0, -0.957, 0.2901, 0.0, 0.0, -1.0, 0.0, 0.0, -1.0, 0.0, 0.0, -1.0, 0.0, 0.0, -1.0, 0.0, -0.266, -0.964, 0.0, -0.4656, -0.885, 0.0, -0.4656, -0.885, 0.0, -0.266, -0.964, 0.0, 0.0, 1.0, 0.0, 0.0, 1.0, 0.0, 0.0, 1.0, 0.0, 0.0, 1.0, 0.0, -0.8539, 0.5205, 0.0, -0.7149, 0.6992, 0.0, -0.7149, 0.6992, 0.0, -0.8539, 0.5205, 0.0, -0.4656, -0.885, 0.0, -0.645, -0.7641, 0.0, -0.645, -0.7641, 0.0, -0.4656, -0.885, 0.0, 0.0, 1.0, 0.0, 0.0, 1.0, 0.0, 0.0, 1.0, 0.0, 0.0, 1.0, 0.0, -0.7149, 0.6992, 0.0, -0.5458, 0.8379, 0.0, -0.5458, 0.8379, 0.0, -0.7149, 0.6992, 0.0, -0.645, -0.7641, 0.0, -0.7996, -0.6006, 0.0, -0.7996, -0.6006, 0.0, -0.645, -0.7641, 0.0, -1.0, 0.0, 0.0, -1.0, 0.0, 0.0, -1.0, 0.0, 0.0, -1.0, 0.0, 0.0, 0.9567, -0.2912, 0.0, 0.8519, -0.5238, 0.0, 0.8519, -0.5238, 0.0, 0.9567, -0.2912, 0.0, -0.5458, 0.8379, 0.0, -0.3555, 0.9347, 0.0, -0.3555, 0.9347, 0.0, -0.5458, 0.8379, 0.0, 0.0, 1.0, 0.0, 0.0, 1.0, 0.0, 0.0, 1.0, 0.0, 0.0, 1.0, 0.0, -0.7996, -0.6006, 0.0, -0.9174, -0.398, 0.0, -0.9174, -0.398, 0.0, -0.7996, -0.6006, 0.0, 0.0, -1.0, 0.0, 0.0, -1.0, 0.0, 0.0, -1.0, 0.0, 0.0, -1.0, 0.0, 0.8519, -0.5238, 0.0, 0.7098, -0.7044, 0.0, 0.7098, -0.7044, 0.0, 0.8519, -0.5238, 0.0, -0.3555, 0.9347, 0.0, -0.157, 0.9876, 0.0, -0.157, 0.9876, 0.0, -0.3555, 0.9347, 0.0, 0.0, -1.0, 0.0, 0.0, -1.0, 0.0, 0.0, -1.0, 0.0, 0.0, -1.0, 0.0, -0.9174, -0.398, 0.0, -0.9815, -0.1916, 0.0, -0.9815, -0.1916, 0.0, -0.9174, -0.398, 0.0, 0.01262, -0.9999, 0.0, -0.004178, -1.0, 0.0, -0.004178, -1.0, 0.0, 0.01262, -0.9999, 0.0, 1.0, -1.192e-07, 0.0, 1.0, 1.33e-07, 0.0, 1.0, 1.33e-07, 0.0, 1.0, -1.192e-07, 0.0, 0.06007, 0.9982, 0.0, 0.2246, 0.9744, 0.0, 0.2246, 0.9744, 0.0, 0.06007, 0.9982, 0.0, 0.7098, -0.7044, 0.0, 0.536, -0.8442, 0.0, 0.536, -0.8442, 0.0, 0.7098, -0.7044, 0.0, -0.157, 0.9876, 0.0, -0.02903, 0.9996, 0.0, -0.02903, 0.9996, 0.0, -0.157, 0.9876, 0.0, -1.0, 0.0, 0.0, -1.0, 0.0, 0.0, -1.0, 0.0, 0.0, -1.0, 0.0, 0.0, 0.2246, 0.9744, 0.0, 0.4281, 0.9038, 0.0, 0.4281, 0.9038, 0.0, 0.2246, 0.9744, 0.0, 0.9752, 0.2213, 0.0, 0.9939, 0.11, 0.0, 0.9939, 0.11, 0.0, 0.9752, 0.2213, 0.0, 0.536, -0.8442, 0.0, 0.3405, -0.9402, 0.0, 0.3405, -0.9402, 0.0, 0.536, -0.8442, 0.0, -0.02903, 0.9996, 0.0, 0.0, 1.0, 0.0, 0.0, 1.0, 0.0, -0.02903, 0.9996, 0.0, 0.4281, 0.9038, 0.0, 0.6144, 0.789, 0.0, 0.6144, 0.789, 0.0, 0.4281, 0.9038, 0.0, 0.9878, -0.1558, 0.0, 0.9567, -0.2912, 0.0, 0.9567, -0.2912, 0.0, 0.9878, -0.1558, 0.0, -0.8682, 0.4963, 0.0, -0.9562, 0.284, 0.07128, -0.9927, 0.09681, -0.07127, -0.8682, 0.4963, 0.0, -0.9562, 0.284, 0.07128, -0.9896, -0.1437, -2.068e-08, -0.9292, -0.3696, 8.622e-09, -0.9927, 0.09681, -0.07127, -0.2603, -0.9645, 0.04488, 0.08619, -0.9963, 0.001367, 0.3207, -0.9472, -0.001367, -0.03697, -0.9983, -0.04488, 0.798, 0.6027, 0.0, 0.6027, 0.798, 0.0, 0.6027, 0.798, 0.0, 0.798, 0.6027, 0.0, 0.3992, 0.9169, 0.0, 0.1728, 0.9849, 0.006833, 0.1266, 0.9919, -0.006833, 0.3992, 0.9169, 0.0, 0.7071, -0.7071, 0.0, 0.8682, -0.4963, 0.0, 0.8682, -0.4963, 0.0, 0.7071, -0.7071, 0.0, 0.8682, -0.4963, 0.0, 0.9533, -0.2989, 0.04436, 0.9956, -0.08197, -0.04436, 0.8682, -0.4963, 0.0, 0.9752, 0.221, -0.00652, 0.798, 0.6027, 0.0, 0.798, 0.6027, 0.0, 0.9554, 0.2954, 0.00652, -0.798, -0.6027, 0.0, -0.6027, -0.798, 0.0, -0.6027, -0.798, 0.0, -0.798, -0.6027, 0.0, 0.08619, -0.9963, 0.001367, 0.4963, -0.8682, 0.0, 0.4963, -0.8682, 0.0, 0.3207, -0.9472, -0.001367, 0.6027, 0.798, 0.0, 0.3992, 0.9169, 0.0, 0.3992, 0.9169, 0.0, 0.6027, 0.798, 0.0, -0.6027, -0.798, 0.0, -0.3992, -0.9169, 0.0, -0.3992, -0.9169, 0.0, -0.6027, -0.798, 0.0, -0.1957, 0.9807, -0.001689, -0.4963, 0.8682, 0.0, -0.4963, 0.8682, 0.0, -0.2142, 0.9768, 0.001689, -0.9896, -0.1437, -2.068e-08, -0.798, -0.6027, 0.0, -0.798, -0.6027, 0.0, -0.9292, -0.3696, 8.622e-09, 0.4963, -0.8682, 0.0, 0.7071, -0.7071, 0.0, 0.7071, -0.7071, 0.0, 0.4963, -0.8682, 0.0, 0.1728, 0.9849, 0.006833, -0.1957, 0.9807, -0.001689, -0.2142, 0.9768, 0.001689, 0.1266, 0.9919, -0.006833, -0.7071, 0.7071, 0.0, -0.8682, 0.4963, 0.0, -0.8682, 0.4963, 0.0, -0.7071, 0.7071, 0.0, -0.3992, -0.9169, 0.0, -0.2603, -0.9645, 0.04488, -0.03697, -0.9983, -0.04488, -0.3992, -0.9169, 0.0, 0.9533, -0.2989, 0.04436, 0.9752, 0.221, -0.00652, 0.9554, 0.2954, 0.00652, 0.9956, -0.08197, -0.04436, -0.4963, 0.8682, 0.0, -0.7071, 0.7071, 0.0, -0.7071, 0.7071, 0.0, -0.4963, 0.8682, 0.0])] * 3)])
me_transform5_002 = bpy.data.meshes.new('transform5.002')
me_transform5_002.from_pydata([(27.5, -3.75, 2.831e-07), (42.5, -3.75, 2.831e-07), (27.5, 3.75, -2.831e-07), (27.5, -3.75, -0.5), (42.5, 3.75, -2.831e-07), (27.5, 3.75, -0.5), (42.5, -3.75, -0.5), (42.5, 3.75, -0.5)], [], [(1, 6, 7, 4), (2, 4, 7, 5), (0, 2, 5, 3), (3, 6, 1, 0), (5, 7, 6, 3), (0, 1, 4, 2)])
me_transform5_002.polygons.foreach_set('use_smooth', [True] * 6)
_uv = me_transform5_002.uv_layers.new(name='UVMap')
_uv.uv.foreach_set('vector', [0.0, 0.0, 0.0, 0.0, 0.0, 0.0, 0.0, 0.0, 0.0, 0.0, 0.0, 0.0, 0.0, 0.0, 0.0, 0.0, 0.0, 0.0, 0.0, 0.0, 0.0, 0.0, 0.0, 0.0, 0.0, 0.0, 0.0, 0.0, 0.0, 0.0, 0.0, 0.0, 0.0, 0.0, 0.0, 0.0, 0.0, 0.0, 0.0, 0.0, 0.0, 0.0, 0.0, 0.0, 0.0, 0.0, 0.0, 0.0])
me_transform5_002.materials.append(mat_road)
me_transform5_002.materials.append(mat_edge_001)
me_transform5_002.update()
me_transform5_002.normals_split_custom_set([tuple(v) for v in zip(*[iter([0.5774, -0.5774, 0.5774, 0.5774, -0.5774, -0.5774, 0.5774, 0.5774, -0.5774, 0.5774, 0.5774, 0.5774, -0.5774, 0.5774, 0.5774, 0.5774, 0.5774, 0.5774, 0.5774, 0.5774, -0.5774, -0.5774, 0.5774, -0.5774, -0.5774, -0.5774, 0.5774, -0.5774, 0.5774, 0.5774, -0.5774, 0.5774, -0.5774, -0.5774, -0.5774, -0.5774, -0.5774, -0.5774, -0.5774, 0.5774, -0.5774, -0.5774, 0.5774, -0.5774, 0.5774, -0.5774, -0.5774, 0.5774, -0.5774, 0.5774, -0.5774, 0.5774, 0.5774, -0.5774, 0.5774, -0.5774, -0.5774, -0.5774, -0.5774, -0.5774, -0.5774, -0.5774, 0.5774, 0.5774, -0.5774, 0.5774, 0.5774, 0.5774, 0.5774, -0.5774, 0.5774, 0.5774])] * 3)])
me_transform5_001 = bpy.data.meshes.new('transform5.001')
me_transform5_001.from_pydata([(0.0, -3.75, 2.831e-07), (15.0, -3.75, 2.831e-07), (0.0, 3.75, -2.831e-07), (0.0, -3.75, -0.5), (15.0, 3.75, -2.831e-07), (0.0, 3.75, -0.5), (15.0, -3.75, -0.5), (15.0, 3.75, -0.5)], [], [(1, 6, 7, 4), (2, 4, 7, 5), (0, 2, 5, 3), (3, 6, 1, 0), (5, 7, 6, 3), (0, 1, 4, 2)])
me_transform5_001.polygons.foreach_set('use_smooth', [True] * 6)
_uv = me_transform5_001.uv_layers.new(name='UVMap')
_uv.uv.foreach_set('vector', [0.0, 0.0, 0.0, 0.0, 0.0, 0.0, 0.0, 0.0, 0.0, 0.0, 0.0, 0.0, 0.0, 0.0, 0.0, 0.0, 0.0, 0.0, 0.0, 0.0, 0.0, 0.0, 0.0, 0.0, 0.0, 0.0, 0.0, 0.0, 0.0, 0.0, 0.0, 0.0, 0.0, 0.0, 0.0, 0.0, 0.0, 0.0, 0.0, 0.0, 0.0, 0.0, 0.0, 0.0, 0.0, 0.0, 0.0, 0.0])
me_transform5_001.materials.append(mat_road)
me_transform5_001.materials.append(mat_edge_001)
me_transform5_001.update()
me_transform5_001.normals_split_custom_set([tuple(v) for v in zip(*[iter([0.5774, -0.5774, 0.5774, 0.5774, -0.5774, -0.5774, 0.5774, 0.5774, -0.5774, 0.5774, 0.5774, 0.5774, -0.5774, 0.5774, 0.5774, 0.5774, 0.5774, 0.5774, 0.5774, 0.5774, -0.5774, -0.5774, 0.5774, -0.5774, -0.5774, -0.5774, 0.5774, -0.5774, 0.5774, 0.5774, -0.5774, 0.5774, -0.5774, -0.5774, -0.5774, -0.5774, -0.5774, -0.5774, -0.5774, 0.5774, -0.5774, -0.5774, 0.5774, -0.5774, 0.5774, -0.5774, -0.5774, 0.5774, -0.5774, 0.5774, -0.5774, 0.5774, 0.5774, -0.5774, 0.5774, -0.5774, -0.5774, -0.5774, -0.5774, -0.5774, -0.5774, -0.5774, 0.5774, 0.5774, -0.5774, 0.5774, 0.5774, 0.5774, 0.5774, -0.5774, 0.5774, 0.5774])] * 3)])
me_transform5_003 = bpy.data.meshes.new('transform5.003')
me_transform5_003.from_pydata([(15.0, -3.75, 2.831e-07), (18.94, -1.732, 2.831e-07), (15.0, 3.75, -4.768e-07), (15.0, -3.75, -0.5), (18.89, 1.601, -2.831e-07), (15.0, 3.75, -0.5), (18.94, -1.732, -0.5), (18.89, 1.601, -0.5)], [], [(1, 6, 7, 4), (2, 4, 7, 5), (0, 2, 5, 3), (3, 6, 1, 0), (5, 7, 6, 3), (0, 1, 4, 2)])
me_transform5_003.polygons.foreach_set('use_smooth', [True] * 6)
_uv = me_transform5_003.uv_layers.new(name='UVMap')
_uv.uv.foreach_set('vector', [0.0, 0.0, 0.0, 0.0, 0.0, 0.0, 0.0, 0.0, 0.0, 0.0, 0.0, 0.0, 0.0, 0.0, 0.0, 0.0, 0.0, 0.0, 0.0, 0.0, 0.0, 0.0, 0.0, 0.0, 0.0, 0.0, 0.0, 0.0, 0.0, 0.0, 0.0, 0.0, 0.0, 0.0, 0.0, 0.0, 0.0, 0.0, 0.0, 0.0, 0.0, 0.0, 0.0, 0.0, 0.0, 0.0, 0.0, 0.0])
me_transform5_003.materials.append(mat_road)
me_transform5_003.materials.append(mat_edge_001)
me_transform5_003.update()
me_transform5_003.normals_split_custom_set([tuple(v) for v in zip(*[iter([0.6821, -0.4102, 0.6054, 0.6821, -0.4102, -0.6054, 0.6797, 0.4077, -0.6097, 0.6797, 0.4077, 0.6097, -0.4226, 0.7162, 0.5553, 0.6797, 0.4077, 0.6097, 0.6797, 0.4077, -0.6097, -0.4226, 0.7162, -0.5553, -0.4334, -0.7089, 0.5564, -0.4226, 0.7162, 0.5553, -0.4226, 0.7162, -0.5553, -0.4334, -0.7089, -0.5564, -0.4334, -0.7089, -0.5564, 0.6821, -0.4102, -0.6054, 0.6821, -0.4102, 0.6054, -0.4334, -0.7089, 0.5564, -0.4226, 0.7162, -0.5553, 0.6797, 0.4077, -0.6097, 0.6821, -0.4102, -0.6054, -0.4334, -0.7089, -0.5564, -0.4334, -0.7089, 0.5564, 0.6821, -0.4102, 0.6054, 0.6797, 0.4077, 0.6097, -0.4226, 0.7162, 0.5553])] * 3)])
me_transform5_004 = bpy.data.meshes.new('transform5.004')
me_transform5_004.from_pydata([(23.61, -1.601, 1.192e-07), (27.5, -3.75, 2.831e-07), (23.56, 1.732, -1.308e-07), (23.61, -1.601, -0.5), (27.5, 3.75, -2.831e-07), (23.56, 1.732, -0.5), (27.5, -3.75, -0.5), (27.5, 3.75, -0.5)], [], [(1, 6, 7, 4), (2, 4, 7, 5), (0, 2, 5, 3), (3, 6, 1, 0), (5, 7, 6, 3), (0, 1, 4, 2)])
me_transform5_004.polygons.foreach_set('use_smooth', [True] * 6)
_uv = me_transform5_004.uv_layers.new(name='UVMap')
_uv.uv.foreach_set('vector', [0.0, 0.0, 0.0, 0.0, 0.0, 0.0, 0.0, 0.0, 0.0, 0.0, 0.0, 0.0, 0.0, 0.0, 0.0, 0.0, 0.0, 0.0, 0.0, 0.0, 0.0, 0.0, 0.0, 0.0, 0.0, 0.0, 0.0, 0.0, 0.0, 0.0, 0.0, 0.0, 0.0, 0.0, 0.0, 0.0, 0.0, 0.0, 0.0, 0.0, 0.0, 0.0, 0.0, 0.0, 0.0, 0.0, 0.0, 0.0])
me_transform5_004.materials.append(mat_road)
me_transform5_004.materials.append(mat_edge_001)
me_transform5_004.update()
me_transform5_004.normals_split_custom_set([tuple(v) for v in zip(*[iter([0.4226, -0.7162, 0.5553, 0.4226, -0.7162, -0.5553, 0.4334, 0.7089, -0.5564, 0.4334, 0.7089, 0.5564, -0.6821, 0.4102, 0.6054, 0.4334, 0.7089, 0.5564, 0.4334, 0.7089, -0.5564, -0.6821, 0.4102, -0.6054, -0.6797, -0.4077, 0.6097, -0.6821, 0.4102, 0.6054, -0.6821, 0.4102, -0.6054, -0.6797, -0.4077, -0.6097, -0.6797, -0.4077, -0.6097, 0.4226, -0.7162, -0.5553, 0.4226, -0.7162, 0.5553, -0.6797, -0.4077, 0.6097, -0.6821, 0.4102, -0.6054, 0.4334, 0.7089, -0.5564, 0.4226, -0.7162, -0.5553, -0.6797, -0.4077, -0.6097, -0.6797, -0.4077, 0.6097, 0.4226, -0.7162, 0.5553, 0.4334, 0.7089, 0.5564, -0.6821, 0.4102, 0.6054])] * 3)])
me_transform5_005 = bpy.data.meshes.new('transform5.005')
me_transform5_005.from_pydata([(22.72, 2.397, -1.81e-07), (23.78, 7.498, -4.172e-07), (19.65, 2.359, -1.788e-07), (22.72, 2.397, -0.5), (19.0, 7.5, -9.239e-07), (19.65, 2.359, -0.5), (23.78, 7.498, -0.5), (19.0, 7.5, -0.5)], [], [(1, 6, 7, 4), (2, 4, 7, 5), (0, 2, 5, 3), (3, 6, 1, 0), (5, 7, 6, 3), (0, 1, 4, 2)])
me_transform5_005.polygons.foreach_set('use_smooth', [True] * 6)
_uv = me_transform5_005.uv_layers.new(name='UVMap')
_uv.uv.foreach_set('vector', [0.0, 0.0, 0.0, 0.0, 0.0, 0.0, 0.0, 0.0, 0.0, 0.0, 0.0, 0.0, 0.0, 0.0, 0.0, 0.0, 0.0, 0.0, 0.0, 0.0, 0.0, 0.0, 0.0, 0.0, 0.0, 0.0, 0.0, 0.0, 0.0, 0.0, 0.0, 0.0, 0.0, 0.0, 0.0, 0.0, 0.0, 0.0, 0.0, 0.0, 0.0, 0.0, 0.0, 0.0, 0.0, 0.0, 0.0, 0.0])
me_transform5_005.materials.append(mat_road)
me_transform5_005.materials.append(mat_edge_001)
me_transform5_005.update()
me_transform5_005.normals_split_custom_set([tuple(v) for v in zip(*[iter([0.639, 0.5194, 0.5673, 0.639, 0.5194, -0.5673, -0.6155, 0.5432, -0.5711, -0.6155, 0.5432, 0.5711, -0.5335, -0.6123, 0.5835, -0.6155, 0.5432, 0.5711, -0.6155, 0.5432, -0.5711, -0.5335, -0.6123, -0.5835, 0.5133, -0.6235, 0.5897, -0.5335, -0.6123, 0.5835, -0.5335, -0.6123, -0.5835, 0.5133, -0.6235, -0.5897, 0.5133, -0.6235, -0.5897, 0.639, 0.5194, -0.5673, 0.639, 0.5194, 0.5673, 0.5133, -0.6235, 0.5897, -0.5335, -0.6123, -0.5835, -0.6155, 0.5432, -0.5711, 0.639, 0.5194, -0.5673, 0.5133, -0.6235, -0.5897, 0.5133, -0.6235, 0.5897, 0.639, 0.5194, 0.5673, -0.6155, 0.5432, 0.5711, -0.5335, -0.6123, 0.5835])] * 3)])
me_transform5_006 = bpy.data.meshes.new('transform5.006')
me_transform5_006.from_pydata([(19.78, -2.397, 1.81e-07), (18.55, -7.49, 8.941e-07), (22.85, -2.359, 1.781e-07), (19.78, -2.397, -0.5), (24.23, -7.465, 5.066e-07), (22.85, -2.359, -0.5), (18.55, -7.49, -0.5), (24.23, -7.465, -0.5)], [], [(1, 6, 7, 4), (2, 4, 7, 5), (0, 2, 5, 3), (3, 6, 1, 0), (5, 7, 6, 3), (0, 1, 4, 2)])
me_transform5_006.polygons.foreach_set('use_smooth', [True] * 6)
_uv = me_transform5_006.uv_layers.new(name='UVMap')
_uv.uv.foreach_set('vector', [0.0, 0.0, 0.0, 0.0, 0.0, 0.0, 0.0, 0.0, 0.0, 0.0, 0.0, 0.0, 0.0, 0.0, 0.0, 0.0, 0.0, 0.0, 0.0, 0.0, 0.0, 0.0, 0.0, 0.0, 0.0, 0.0, 0.0, 0.0, 0.0, 0.0, 0.0, 0.0, 0.0, 0.0, 0.0, 0.0, 0.0, 0.0, 0.0, 0.0, 0.0, 0.0, 0.0, 0.0, 0.0, 0.0, 0.0, 0.0])
me_transform5_006.materials.append(mat_road)
me_transform5_006.materials.append(mat_edge_001)
me_transform5_006.update()
me_transform5_006.normals_split_custom_set([tuple(v) for v in zip(*[iter([-0.6468, -0.5115, 0.5657, -0.6468, -0.5115, -0.5657, 0.6564, -0.5001, -0.5649, 0.6564, -0.5001, 0.5649, 0.486, 0.6431, 0.5918, 0.6564, -0.5001, 0.5649, 0.6564, -0.5001, -0.5649, 0.486, 0.6431, -0.5918, -0.5026, 0.6304, 0.5916, 0.486, 0.6431, 0.5918, 0.486, 0.6431, -0.5918, -0.5026, 0.6304, -0.5916, -0.5026, 0.6304, -0.5916, -0.6468, -0.5115, -0.5657, -0.6468, -0.5115, 0.5657, -0.5026, 0.6304, 0.5916, 0.486, 0.6431, -0.5918, 0.6564, -0.5001, -0.5649, -0.6468, -0.5115, -0.5657, -0.5026, 0.6304, -0.5916, -0.5026, 0.6304, 0.5916, -0.6468, -0.5115, 0.5657, 0.6564, -0.5001, 0.5649, 0.486, 0.6431, 0.5918])] * 3)])
me_transform5_007 = bpy.data.meshes.new('transform5.007')
me_transform5_007.from_pydata([(19.65, 2.359, -1.788e-07), (19.0, 7.5, -9.09e-07), (19.39, 2.25, -2.533e-07), (19.65, 2.359, -0.5), (17.42, 7.25, -9.388e-07), (19.39, 2.25, -0.5), (19.0, 7.5, -0.5), (17.42, 7.25, -0.5), (18.19, 7.453, -0.5), (18.19, 7.453, -9.537e-07)], [], [(9, 8, 7, 4), (2, 4, 7, 5), (0, 2, 5, 3), (3, 6, 1, 0), (5, 7, 8, 6, 3), (0, 1, 9, 4, 2), (1, 6, 8, 9)])
me_transform5_007.polygons.foreach_set('use_smooth', [True] * 7)
_uv = me_transform5_007.uv_layers.new(name='UVMap')
_uv.uv.foreach_set('vector', [0.0, 0.0, 0.0, 0.0, 0.0, 0.0, 0.0, 0.0, 0.0, 0.0, 0.0, 0.0, 0.0, 0.0, 0.0, 0.0, 0.0, 0.0, 0.0, 0.0, 0.0, 0.0, 0.0, 0.0, 0.0, 0.0, 0.0, 0.0, 0.0, 0.0, 0.0, 0.0, 0.0, 0.0, 0.0, 0.0, 0.0, 0.0, 0.0, 0.0, 0.0, 0.0, 0.0, 0.0, 0.0, 0.0, 0.0, 0.0, 0.0, 0.0, 0.0, 0.0, 0.0, 0.0, 0.0, 0.0, 0.0, 0.0, 0.0, 0.0])
me_transform5_007.materials.append(mat_road)
me_transform5_007.materials.append(mat_edge_001)
me_transform5_007.update()
me_transform5_007.normals_split_custom_set([tuple(v) for v in zip(*[iter([-0.1143, 0.7191, 0.6854, -0.1143, 0.7191, -0.6854, -0.7321, 0.3708, -0.5714, -0.7321, 0.3708, 0.5714, -0.3162, -0.7538, 0.5761, -0.7321, 0.3708, 0.5714, -0.7321, 0.3708, -0.5714, -0.3162, -0.7538, -0.5761, 0.6975, -0.4019, 0.5932, -0.3162, -0.7538, 0.5761, -0.3162, -0.7538, -0.5761, 0.6975, -0.4019, -0.5932, 0.6975, -0.4019, -0.5932, 0.5206, 0.6257, -0.5809, 0.5206, 0.6257, 0.5809, 0.6975, -0.4019, 0.5932, -0.3162, -0.7538, -0.5761, -0.7321, 0.3708, -0.5714, -0.1143, 0.7191, -0.6854, 0.5206, 0.6257, -0.5809, 0.6975, -0.4019, -0.5932, 0.6975, -0.4019, 0.5932, 0.5206, 0.6257, 0.5809, -0.1143, 0.7191, 0.6854, -0.7321, 0.3708, 0.5714, -0.3162, -0.7538, 0.5761, 0.5206, 0.6257, 0.5809, 0.5206, 0.6257, -0.5809, -0.1143, 0.7191, -0.6854, -0.1143, 0.7191, 0.6854])] * 3)])
me_transform5_008 = bpy.data.meshes.new('transform5.008')
me_transform5_008.from_pydata([(19.39, 2.25, -1.788e-07), (17.42, 7.25, -9.537e-07), (19.17, 2.083, -1.788e-07), (19.39, 2.25, -0.5), (16.08, 6.374, -9.537e-07), (19.17, 2.083, -0.5), (17.42, 7.25, -0.5), (16.08, 6.374, -0.5), (16.71, 6.891, -9.537e-07), (16.71, 6.891, -0.5)], [], [(1, 6, 9, 8), (2, 4, 7, 5), (0, 2, 5, 3), (3, 6, 1, 0), (5, 7, 9, 6, 3), (0, 1, 8, 4, 2), (8, 9, 7, 4)])
me_transform5_008.polygons.foreach_set('use_smooth', [True] * 7)
_uv = me_transform5_008.uv_layers.new(name='UVMap')
_uv.uv.foreach_set('vector', [0.0, 0.0, 0.0, 0.0, 0.0, 0.0, 0.0, 0.0, 0.0, 0.0, 0.0, 0.0, 0.0, 0.0, 0.0, 0.0, 0.0, 0.0, 0.0, 0.0, 0.0, 0.0, 0.0, 0.0, 0.0, 0.0, 0.0, 0.0, 0.0, 0.0, 0.0, 0.0, 0.0, 0.0, 0.0, 0.0, 0.0, 0.0, 0.0, 0.0, 0.0, 0.0, 0.0, 0.0, 0.0, 0.0, 0.0, 0.0, 0.0, 0.0, 0.0, 0.0, 0.0, 0.0, 0.0, 0.0, 0.0, 0.0, 0.0, 0.0])
me_transform5_008.materials.append(mat_road)
me_transform5_008.materials.append(mat_edge_001)
me_transform5_008.update()
me_transform5_008.normals_split_custom_set([tuple(v) for v in zip(*[iter([0.286, 0.7914, 0.5402, 0.284, 0.7917, -0.5408, -0.3727, 0.6343, -0.6773, -0.3989, 0.6368, 0.6598, -0.1256, -0.8073, 0.5766, -0.8084, 0.06611, 0.5849, -0.8117, 0.06612, -0.5804, -0.1256, -0.8073, -0.5766, 0.7746, -0.2214, 0.5924, -0.1256, -0.8073, 0.5766, -0.1256, -0.8073, -0.5766, 0.7746, -0.2214, -0.5924, 0.7746, -0.2214, -0.5924, 0.284, 0.7917, -0.5408, 0.286, 0.7914, 0.5402, 0.7746, -0.2214, 0.5924, -0.1256, -0.8073, -0.5766, -0.8117, 0.06612, -0.5804, -0.3727, 0.6343, -0.6773, 0.284, 0.7917, -0.5408, 0.7746, -0.2214, -0.5924, 0.7746, -0.2214, 0.5924, 0.286, 0.7914, 0.5402, -0.3989, 0.6368, 0.6598, -0.8084, 0.06611, 0.5849, -0.1256, -0.8073, 0.5766, -0.3989, 0.6368, 0.6598, -0.3727, 0.6343, -0.6773, -0.8117, 0.06612, -0.5804, -0.8084, 0.06611, 0.5849])] * 3)])
me_transform5_009 = bpy.data.meshes.new('transform5.009')
me_transform5_009.from_pydata([(19.17, 2.083, -1.788e-07), (16.08, 6.374, -9.537e-07), (19.0, 1.859, -1.192e-07), (19.17, 2.083, -0.5), (15.18, 4.902, -9.537e-07), (19.0, 1.859, -0.5), (16.08, 6.374, -0.5), (15.18, 4.902, -0.5), (15.55, 5.694, -9.537e-07), (15.55, 5.694, -0.5)], [], [(1, 6, 9, 8), (2, 4, 7, 5), (0, 2, 5, 3), (3, 6, 1, 0), (5, 7, 9, 6, 3), (0, 1, 8, 4, 2), (8, 9, 7, 4)])
me_transform5_009.polygons.foreach_set('use_smooth', [True] * 7)
_uv = me_transform5_009.uv_layers.new(name='UVMap')
_uv.uv.foreach_set('vector', [0.0, 0.0, 0.0, 0.0, 0.0, 0.0, 0.0, 0.0, 0.0, 0.0, 0.0, 0.0, 0.0, 0.0, 0.0, 0.0, 0.0, 0.0, 0.0, 0.0, 0.0, 0.0, 0.0, 0.0, 0.0, 0.0, 0.0, 0.0, 0.0, 0.0, 0.0, 0.0, 0.0, 0.0, 0.0, 0.0, 0.0, 0.0, 0.0, 0.0, 0.0, 0.0, 0.0, 0.0, 0.0, 0.0, 0.0, 0.0, 0.0, 0.0, 0.0, 0.0, 0.0, 0.0, 0.0, 0.0, 0.0, 0.0, 0.0, 0.0])
me_transform5_009.materials.append(mat_road)
me_transform5_009.materials.append(mat_edge_001)
me_transform5_009.update()
me_transform5_009.normals_split_custom_set([tuple(v) for v in zip(*[iter([0.002779, 0.8476, 0.5306, -0.002417, 0.8465, -0.5324, -0.6111, 0.4123, -0.6757, -0.6358, 0.4033, 0.6581, 0.1059, -0.8109, 0.5756, -0.7719, -0.2233, 0.5952, -0.7765, -0.2248, -0.5887, 0.1059, -0.8109, -0.5756, 0.8034, -0.005668, 0.5953, 0.1059, -0.8109, 0.5756, 0.1059, -0.8109, -0.5756, 0.8034, -0.005668, -0.5953, 0.8034, -0.005668, -0.5953, -0.002417, 0.8465, -0.5324, 0.002779, 0.8476, 0.5306, 0.8034, -0.005668, 0.5953, 0.1059, -0.8109, -0.5756, -0.7765, -0.2248, -0.5887, -0.6111, 0.4123, -0.6757, -0.002417, 0.8465, -0.5324, 0.8034, -0.005668, -0.5953, 0.8034, -0.005668, 0.5953, 0.002779, 0.8476, 0.5306, -0.6358, 0.4033, 0.6581, -0.7719, -0.2233, 0.5952, 0.1059, -0.8109, 0.5756, -0.6358, 0.4033, 0.6581, -0.6111, 0.4123, -0.6757, -0.7765, -0.2248, -0.5887, -0.7719, -0.2233, 0.5952])] * 3)])
me_transform5_010 = bpy.data.meshes.new('transform5.010')
me_transform5_010.from_pydata([(19.0, 1.859, -1.192e-07), (15.18, 4.902, -9.537e-07), (18.89, 1.601, -1.209e-07), (19.0, 1.859, -0.5), (15.0, 3.75, -4.768e-07), (18.89, 1.601, -0.5), (15.18, 4.902, -0.5), (15.0, 3.75, -0.5)], [], [(2, 4, 7, 5), (0, 2, 5, 3), (3, 6, 1, 0), (5, 7, 6, 3), (0, 1, 4, 2), (6, 7, 4, 1)])
me_transform5_010.polygons.foreach_set('use_smooth', [True] * 6)
_uv = me_transform5_010.uv_layers.new(name='UVMap')
_uv.uv.foreach_set('vector', [0.0, 0.0, 0.0, 0.0, 0.0, 0.0, 0.0, 0.0, 0.0, 0.0, 0.0, 0.0, 0.0, 0.0, 0.0, 0.0, 0.0, 0.0, 0.0, 0.0, 0.0, 0.0, 0.0, 0.0, 0.0, 0.0, 0.0, 0.0, 0.0, 0.0, 0.0, 0.0, 0.0, 0.0, 0.0, 0.0, 0.0, 0.0, 0.0, 0.0, 0.0, 0.0, 0.0, 0.0, 0.0, 0.0, 0.0, 0.0])
me_transform5_010.materials.append(mat_road)
me_transform5_010.materials.append(mat_edge_001)
me_transform5_010.update()
me_transform5_010.normals_split_custom_set([tuple(v) for v in zip(*[iter([0.268, -0.7752, 0.5721, -0.6724, -0.4213, 0.6086, -0.6795, -0.4259, -0.5974, 0.268, -0.7752, -0.5721, 0.7804, 0.1982, 0.5931, 0.268, -0.7752, 0.5721, 0.268, -0.7752, -0.5721, 0.7804, 0.1982, -0.5931, 0.7804, 0.1982, -0.5931, -0.2793, 0.8021, -0.5278, -0.2725, 0.8047, 0.5275, 0.7804, 0.1982, 0.5931, 0.268, -0.7752, -0.5721, -0.6795, -0.4259, -0.5974, -0.2793, 0.8021, -0.5278, 0.7804, 0.1982, -0.5931, 0.7804, 0.1982, 0.5931, -0.2725, 0.8047, 0.5275, -0.6724, -0.4213, 0.6086, 0.268, -0.7752, 0.5721, -0.2793, 0.8021, -0.5278, -0.6795, -0.4259, -0.5974, -0.6724, -0.4213, 0.6086, -0.2725, 0.8047, 0.5275])] * 3)])
me_transform5_011 = bpy.data.meshes.new('transform5.011')
me_transform5_011.from_pydata([(22.98, 2.311, -1.788e-07), (25.35, 7.138, -4.768e-07), (22.72, 2.397, -1.81e-07), (22.98, 2.311, -0.5), (23.78, 7.498, -4.768e-07), (22.72, 2.397, -0.5), (25.35, 7.138, -0.5), (23.78, 7.498, -0.5), (24.59, 7.402, -0.5), (24.59, 7.402, -4.768e-07)], [], [(9, 8, 7, 4), (2, 4, 7, 5), (0, 2, 5, 3), (3, 6, 1, 0), (5, 7, 8, 6, 3), (0, 1, 9, 4, 2), (1, 6, 8, 9)])
me_transform5_011.polygons.foreach_set('use_smooth', [True] * 7)
_uv = me_transform5_011.uv_layers.new(name='UVMap')
_uv.uv.foreach_set('vector', [0.0, 0.0, 0.0, 0.0, 0.0, 0.0, 0.0, 0.0, 0.0, 0.0, 0.0, 0.0, 0.0, 0.0, 0.0, 0.0, 0.0, 0.0, 0.0, 0.0, 0.0, 0.0, 0.0, 0.0, 0.0, 0.0, 0.0, 0.0, 0.0, 0.0, 0.0, 0.0, 0.0, 0.0, 0.0, 0.0, 0.0, 0.0, 0.0, 0.0, 0.0, 0.0, 0.0, 0.0, 0.0, 0.0, 0.0, 0.0, 0.0, 0.0, 0.0, 0.0, 0.0, 0.0, 0.0, 0.0, 0.0, 0.0, 0.0, 0.0])
me_transform5_011.materials.append(mat_road)
me_transform5_011.materials.append(mat_edge_001)
me_transform5_011.update()
me_transform5_011.normals_split_custom_set([tuple(v) for v in zip(*[iter([0.1639, 0.7111, 0.6837, 0.1639, 0.7111, -0.6837, -0.4746, 0.6603, -0.582, -0.4746, 0.6603, 0.582, -0.7025, -0.4079, 0.5832, -0.4746, 0.6603, 0.582, -0.4746, 0.6603, -0.582, -0.7025, -0.4079, -0.5832, 0.3165, -0.7465, 0.5852, -0.7025, -0.4079, 0.5832, -0.7025, -0.4079, -0.5832, 0.3165, -0.7465, -0.5852, 0.3165, -0.7465, -0.5852, 0.759, 0.3123, -0.5712, 0.759, 0.3123, 0.5712, 0.3165, -0.7465, 0.5852, -0.7025, -0.4079, -0.5832, -0.4746, 0.6603, -0.582, 0.1639, 0.7111, -0.6837, 0.759, 0.3123, -0.5712, 0.3165, -0.7465, -0.5852, 0.3165, -0.7465, 0.5852, 0.759, 0.3123, 0.5712, 0.1639, 0.7111, 0.6837, -0.4746, 0.6603, 0.582, -0.7025, -0.4079, 0.5832, 0.759, 0.3123, 0.5712, 0.759, 0.3123, -0.5712, 0.1639, 0.7111, -0.6837, 0.1639, 0.7111, 0.6837])] * 3)])
me_transform5_012 = bpy.data.meshes.new('transform5.012')
me_transform5_012.from_pydata([(23.23, 2.175, -1.788e-07), (26.65, 6.119, -2.384e-07), (22.98, 2.311, -1.788e-07), (23.23, 2.175, -0.5), (25.35, 7.138, -4.768e-07), (22.98, 2.311, -0.5), (26.65, 6.119, -0.5), (25.35, 7.138, -0.5), (26.04, 6.714, -0.5), (26.04, 6.714, -2.384e-07)], [], [(9, 8, 7, 4), (2, 4, 7, 5), (0, 2, 5, 3), (3, 6, 1, 0), (5, 7, 8, 6, 3), (0, 1, 9, 4, 2), (1, 6, 8, 9)])
me_transform5_012.polygons.foreach_set('use_smooth', [True] * 7)
_uv = me_transform5_012.uv_layers.new(name='UVMap')
_uv.uv.foreach_set('vector', [0.0, 0.0, 0.0, 0.0, 0.0, 0.0, 0.0, 0.0, 0.0, 0.0, 0.0, 0.0, 0.0, 0.0, 0.0, 0.0, 0.0, 0.0, 0.0, 0.0, 0.0, 0.0, 0.0, 0.0, 0.0, 0.0, 0.0, 0.0, 0.0, 0.0, 0.0, 0.0, 0.0, 0.0, 0.0, 0.0, 0.0, 0.0, 0.0, 0.0, 0.0, 0.0, 0.0, 0.0, 0.0, 0.0, 0.0, 0.0, 0.0, 0.0, 0.0, 0.0, 0.0, 0.0, 0.0, 0.0, 0.0, 0.0, 0.0, 0.0])
me_transform5_012.materials.append(mat_road)
me_transform5_012.materials.append(mat_edge_001)
me_transform5_012.update()
me_transform5_012.normals_split_custom_set([tuple(v) for v in zip(*[iter([0.4488, 0.5763, 0.6829, 0.4488, 0.5763, -0.6829, -0.2284, 0.7874, -0.5725, -0.2284, 0.7874, 0.5725, -0.7773, -0.2433, 0.5802, -0.2284, 0.7874, 0.5725, -0.2284, 0.7874, -0.5725, -0.7773, -0.2433, -0.5802, 0.1398, -0.796, 0.589, -0.7773, -0.2433, 0.5802, -0.7773, -0.2433, -0.5802, 0.1398, -0.796, -0.589, 0.1398, -0.796, -0.589, 0.8136, 0.03377, -0.5805, 0.8136, 0.03377, 0.5805, 0.1398, -0.796, 0.589, -0.7773, -0.2433, -0.5802, -0.2284, 0.7874, -0.5725, 0.4488, 0.5763, -0.6829, 0.8136, 0.03377, -0.5805, 0.1398, -0.796, -0.589, 0.1398, -0.796, 0.589, 0.8136, 0.03377, 0.5805, 0.4488, 0.5763, 0.6829, -0.2284, 0.7874, 0.5725, -0.7773, -0.2433, 0.5802, 0.8136, 0.03377, 0.5805, 0.8136, 0.03377, -0.5805, 0.4488, 0.5763, -0.6829, 0.4488, 0.5763, 0.6829])] * 3)])
me_transform5_013 = bpy.data.meshes.new('transform5.013')
me_transform5_013.from_pydata([(23.42, 1.977, -1.788e-07), (27.41, 4.557, -1.788e-07), (23.23, 2.175, -1.788e-07), (23.42, 1.977, -0.5), (26.65, 6.119, -2.682e-07), (23.23, 2.175, -0.5), (27.41, 4.557, -0.5), (26.65, 6.119, -0.5), (27.13, 5.375, -0.5), (27.13, 5.375, -2.328e-07)], [], [(9, 8, 7, 4), (2, 4, 7, 5), (0, 2, 5, 3), (3, 6, 1, 0), (5, 7, 8, 6, 3), (0, 1, 9, 4, 2), (1, 6, 8, 9)])
me_transform5_013.polygons.foreach_set('use_smooth', [True] * 7)
_uv = me_transform5_013.uv_layers.new(name='UVMap')
_uv.uv.foreach_set('vector', [0.0, 0.0, 0.0, 0.0, 0.0, 0.0, 0.0, 0.0, 0.0, 0.0, 0.0, 0.0, 0.0, 0.0, 0.0, 0.0, 0.0, 0.0, 0.0, 0.0, 0.0, 0.0, 0.0, 0.0, 0.0, 0.0, 0.0, 0.0, 0.0, 0.0, 0.0, 0.0, 0.0, 0.0, 0.0, 0.0, 0.0, 0.0, 0.0, 0.0, 0.0, 0.0, 0.0, 0.0, 0.0, 0.0, 0.0, 0.0, 0.0, 0.0, 0.0, 0.0, 0.0, 0.0, 0.0, 0.0, 0.0, 0.0, 0.0, 0.0])
me_transform5_013.materials.append(mat_road)
me_transform5_013.materials.append(mat_edge_001)
me_transform5_013.update()
me_transform5_013.normals_split_custom_set([tuple(v) for v in zip(*[iter([0.6579, 0.3194, 0.682, 0.6579, 0.3194, -0.682, 0.06065, 0.8238, -0.5637, 0.06065, 0.8238, 0.5637, -0.8133, -0.02872, 0.5811, 0.06065, 0.8238, 0.5637, 0.06065, 0.8238, -0.5637, -0.8133, -0.02872, -0.5811, -0.08503, -0.8035, 0.5893, -0.8133, -0.02872, 0.5811, -0.8133, -0.02872, -0.5811, -0.08503, -0.8035, -0.5893, -0.08503, -0.8035, -0.5893, 0.7632, -0.2615, -0.5909, 0.7632, -0.2615, 0.5909, -0.08503, -0.8035, 0.5893, -0.8133, -0.02872, -0.5811, 0.06065, 0.8238, -0.5637, 0.6579, 0.3194, -0.682, 0.7632, -0.2615, -0.5909, -0.08503, -0.8035, -0.5893, -0.08503, -0.8035, 0.5893, 0.7632, -0.2615, 0.5909, 0.6579, 0.3194, 0.682, 0.06065, 0.8238, 0.5637, -0.8133, -0.02872, 0.5811, 0.7632, -0.2615, 0.5909, 0.7632, -0.2615, -0.5909, 0.6579, 0.3194, -0.682, 0.6579, 0.3194, 0.682])] * 3)])
me_transform5_014 = bpy.data.meshes.new('transform5.014')
me_transform5_014.from_pydata([(23.56, 1.732, -1.308e-07), (27.5, 3.75, -2.831e-07), (23.42, 1.977, -1.788e-07), (23.56, 1.732, -0.5), (27.41, 4.557, -2.682e-07), (23.42, 1.977, -0.5), (27.5, 3.75, -0.5), (27.41, 4.557, -0.5)], [], [(2, 4, 7, 5), (0, 2, 5, 3), (3, 6, 1, 0), (5, 7, 6, 3), (0, 1, 4, 2), (1, 6, 7, 4)])
me_transform5_014.polygons.foreach_set('use_smooth', [True] * 6)
_uv = me_transform5_014.uv_layers.new(name='UVMap')
_uv.uv.foreach_set('vector', [0.0, 0.0, 0.0, 0.0, 0.0, 0.0, 0.0, 0.0, 0.0, 0.0, 0.0, 0.0, 0.0, 0.0, 0.0, 0.0, 0.0, 0.0, 0.0, 0.0, 0.0, 0.0, 0.0, 0.0, 0.0, 0.0, 0.0, 0.0, 0.0, 0.0, 0.0, 0.0, 0.0, 0.0, 0.0, 0.0, 0.0, 0.0, 0.0, 0.0, 0.0, 0.0, 0.0, 0.0, 0.0, 0.0, 0.0, 0.0])
me_transform5_014.materials.append(mat_road)
me_transform5_014.materials.append(mat_edge_001)
me_transform5_014.update()
me_transform5_014.normals_split_custom_set([tuple(v) for v in zip(*[iter([-0.7899, 0.1966, 0.5809, 0.3111, 0.7668, 0.5614, 0.3109, 0.766, -0.5627, -0.7899, 0.1966, -0.5809, -0.2367, -0.7801, 0.5792, -0.7899, 0.1966, 0.5809, -0.7899, 0.1966, -0.5809, -0.2367, -0.7801, -0.5792, -0.2367, -0.7801, -0.5792, 0.6779, -0.4169, -0.6055, 0.6797, -0.4185, 0.6024, -0.2367, -0.7801, 0.5792, -0.7899, 0.1966, -0.5809, 0.3109, 0.766, -0.5627, 0.6779, -0.4169, -0.6055, -0.2367, -0.7801, -0.5792, -0.2367, -0.7801, 0.5792, 0.6797, -0.4185, 0.6024, 0.3111, 0.7668, 0.5614, -0.7899, 0.1966, 0.5809, 0.6797, -0.4185, 0.6024, 0.6779, -0.4169, -0.6055, 0.3109, 0.766, -0.5627, 0.3111, 0.7668, 0.5614])] * 3)])
me_transform5_015 = bpy.data.meshes.new('transform5.015')
me_transform5_015.from_pydata([(22.85, -2.359, 1.781e-07), (24.23, -7.465, 5.364e-07), (23.11, -2.25, 1.788e-07), (22.85, -2.359, -0.5), (25.75, -6.916, 4.768e-07), (23.11, -2.25, -0.5), (24.23, -7.465, -0.5), (25.75, -6.916, -0.5), (25.02, -7.272, -0.5), (25.02, -7.272, 4.824e-07)], [], [(9, 8, 7, 4), (2, 4, 7, 5), (0, 2, 5, 3), (3, 6, 1, 0), (5, 7, 8, 6, 3), (0, 1, 9, 4, 2), (1, 6, 8, 9)])
me_transform5_015.polygons.foreach_set('use_smooth', [True] * 7)
_uv = me_transform5_015.uv_layers.new(name='UVMap')
_uv.uv.foreach_set('vector', [0.0, 0.0, 0.0, 0.0, 0.0, 0.0, 0.0, 0.0, 0.0, 0.0, 0.0, 0.0, 0.0, 0.0, 0.0, 0.0, 0.0, 0.0, 0.0, 0.0, 0.0, 0.0, 0.0, 0.0, 0.0, 0.0, 0.0, 0.0, 0.0, 0.0, 0.0, 0.0, 0.0, 0.0, 0.0, 0.0, 0.0, 0.0, 0.0, 0.0, 0.0, 0.0, 0.0, 0.0, 0.0, 0.0, 0.0, 0.0, 0.0, 0.0, 0.0, 0.0, 0.0, 0.0, 0.0, 0.0, 0.0, 0.0, 0.0, 0.0])
me_transform5_015.materials.append(mat_road)
me_transform5_015.materials.append(mat_edge_001)
me_transform5_015.update()
me_transform5_015.normals_split_custom_set([tuple(v) for v in zip(*[iter([0.2486, -0.6863, 0.6835, 0.2486, -0.6863, -0.6835, 0.7821, -0.2418, -0.5743, 0.7821, -0.2418, 0.5743, 0.2613, 0.7689, 0.5836, 0.7821, -0.2418, 0.5743, 0.7821, -0.2418, -0.5743, 0.2613, 0.7689, -0.5836, -0.7293, 0.355, 0.5848, 0.2613, 0.7689, 0.5836, 0.2613, 0.7689, -0.5836, -0.7293, 0.355, -0.5848, -0.7293, 0.355, -0.5848, -0.4149, -0.7021, -0.5787, -0.4149, -0.7021, 0.5787, -0.7293, 0.355, 0.5848, 0.2613, 0.7689, -0.5836, 0.7821, -0.2418, -0.5743, 0.2486, -0.6863, -0.6835, -0.4149, -0.7021, -0.5787, -0.7293, 0.355, -0.5848, -0.7293, 0.355, 0.5848, -0.4149, -0.7021, 0.5787, 0.2486, -0.6863, 0.6835, 0.7821, -0.2418, 0.5743, 0.2613, 0.7689, 0.5836, -0.4149, -0.7021, 0.5787, -0.4149, -0.7021, -0.5787, 0.2486, -0.6863, -0.6835, 0.2486, -0.6863, 0.6835])] * 3)])
me_transform5_016 = bpy.data.meshes.new('transform5.016')
me_transform5_016.from_pydata([(23.11, -2.25, 1.185e-07), (25.75, -6.916, 4.768e-07), (23.33, -2.083, 1.192e-07), (23.11, -2.25, -0.5), (26.95, -5.705, 4.768e-07), (23.33, -2.083, -0.5), (25.75, -6.916, -0.5), (26.95, -5.705, -0.5), (26.4, -6.394, -0.5), (26.4, -6.394, 4.768e-07)], [], [(9, 8, 7, 4), (2, 4, 7, 5), (0, 2, 5, 3), (3, 6, 1, 0), (5, 7, 8, 6, 3), (0, 1, 9, 4, 2), (1, 6, 8, 9)])
me_transform5_016.polygons.foreach_set('use_smooth', [True] * 7)
_uv = me_transform5_016.uv_layers.new(name='UVMap')
_uv.uv.foreach_set('vector', [0.0, 0.0, 0.0, 0.0, 0.0, 0.0, 0.0, 0.0, 0.0, 0.0, 0.0, 0.0, 0.0, 0.0, 0.0, 0.0, 0.0, 0.0, 0.0, 0.0, 0.0, 0.0, 0.0, 0.0, 0.0, 0.0, 0.0, 0.0, 0.0, 0.0, 0.0, 0.0, 0.0, 0.0, 0.0, 0.0, 0.0, 0.0, 0.0, 0.0, 0.0, 0.0, 0.0, 0.0, 0.0, 0.0, 0.0, 0.0, 0.0, 0.0, 0.0, 0.0, 0.0, 0.0, 0.0, 0.0, 0.0, 0.0, 0.0, 0.0])
me_transform5_016.materials.append(mat_road)
me_transform5_016.materials.append(mat_edge_001)
me_transform5_016.update()
me_transform5_016.normals_split_custom_set([tuple(v) for v in zip(*[iter([0.5188, -0.5149, 0.6825, 0.5188, -0.5149, -0.6825, 0.8105, 0.04706, -0.5838, 0.8105, 0.04706, 0.5838, 0.0602, 0.8085, 0.5854, 0.8105, 0.04706, 0.5838, 0.8105, 0.04706, -0.5838, 0.0602, 0.8085, -0.5854, -0.7941, 0.1682, 0.5841, 0.0602, 0.8085, 0.5854, 0.0602, 0.8085, -0.5854, -0.7941, 0.1682, -0.5841, -0.7941, 0.1682, -0.5841, -0.1552, -0.8073, -0.5694, -0.1552, -0.8073, 0.5694, -0.7941, 0.1682, 0.5841, 0.0602, 0.8085, -0.5854, 0.8105, 0.04706, -0.5838, 0.5188, -0.5149, -0.6825, -0.1552, -0.8073, -0.5694, -0.7941, 0.1682, -0.5841, -0.7941, 0.1682, 0.5841, -0.1552, -0.8073, 0.5694, 0.5188, -0.5149, 0.6825, 0.8105, 0.04706, 0.5838, 0.0602, 0.8085, 0.5854, -0.1552, -0.8073, 0.5694, -0.1552, -0.8073, -0.5694, 0.5188, -0.5149, -0.6825, 0.5188, -0.5149, 0.6825])] * 3)])
me_transform5_017 = bpy.data.meshes.new('transform5.017')
me_transform5_017.from_pydata([(23.33, -2.083, 1.788e-07), (26.95, -5.705, 4.768e-07), (23.5, -1.859, 1.192e-07), (23.33, -2.083, -0.5), (27.32, -4.902, 4.768e-07), (23.5, -1.859, -0.5), (26.95, -5.705, -0.5), (27.32, -4.902, -0.5)], [], [(2, 4, 7, 5), (0, 2, 5, 3), (3, 6, 1, 0), (5, 7, 6, 3), (0, 1, 4, 2), (1, 6, 7, 4)])
me_transform5_017.polygons.foreach_set('use_smooth', [True] * 6)
_uv = me_transform5_017.uv_layers.new(name='UVMap')
_uv.uv.foreach_set('vector', [0.0, 0.0, 0.0, 0.0, 0.0, 0.0, 0.0, 0.0, 0.0, 0.0, 0.0, 0.0, 0.0, 0.0, 0.0, 0.0, 0.0, 0.0, 0.0, 0.0, 0.0, 0.0, 0.0, 0.0, 0.0, 0.0, 0.0, 0.0, 0.0, 0.0, 0.0, 0.0, 0.0, 0.0, 0.0, 0.0, 0.0, 0.0, 0.0, 0.0, 0.0, 0.0, 0.0, 0.0, 0.0, 0.0, 0.0, 0.0])
me_transform5_017.materials.append(mat_road)
me_transform5_017.materials.append(mat_edge_001)
me_transform5_017.update()
me_transform5_017.normals_split_custom_set([tuple(v) for v in zip(*[iter([-0.1059, 0.8109, 0.5756, 0.7697, 0.2266, 0.5968, 0.7718, 0.2276, -0.5937, -0.1059, 0.8109, -0.5756, -0.8085, -0.05909, 0.5856, -0.1059, 0.8109, 0.5756, -0.1059, 0.8109, -0.5756, -0.8085, -0.05909, -0.5856, -0.8085, -0.05909, -0.5856, 0.09557, -0.8186, -0.5663, 0.09569, -0.8176, 0.5677, -0.8085, -0.05909, 0.5856, -0.1059, 0.8109, -0.5756, 0.7718, 0.2276, -0.5937, 0.09557, -0.8186, -0.5663, -0.8085, -0.05909, -0.5856, -0.8085, -0.05909, 0.5856, 0.09569, -0.8176, 0.5677, 0.7697, 0.2266, 0.5968, -0.1059, 0.8109, 0.5756, 0.09569, -0.8176, 0.5677, 0.09557, -0.8186, -0.5663, 0.7718, 0.2276, -0.5937, 0.7697, 0.2266, 0.5968])] * 3)])
me_transform5_018 = bpy.data.meshes.new('transform5.018')
me_transform5_018.from_pydata([(23.5, -1.859, 5.96e-08), (27.32, -4.902, 4.768e-07), (23.61, -1.601, 1.192e-07), (23.5, -1.859, -0.5), (27.5, -3.75, 2.831e-07), (23.61, -1.601, -0.5), (27.32, -4.902, -0.5), (27.5, -3.75, -0.5)], [], [(2, 4, 7, 5), (0, 2, 5, 3), (3, 6, 1, 0), (5, 7, 6, 3), (0, 1, 4, 2), (1, 6, 7, 4)])
me_transform5_018.polygons.foreach_set('use_smooth', [True] * 6)
_uv = me_transform5_018.uv_layers.new(name='UVMap')
_uv.uv.foreach_set('vector', [0.0, 0.0, 0.0, 0.0, 0.0, 0.0, 0.0, 0.0, 0.0, 0.0, 0.0, 0.0, 0.0, 0.0, 0.0, 0.0, 0.0, 0.0, 0.0, 0.0, 0.0, 0.0, 0.0, 0.0, 0.0, 0.0, 0.0, 0.0, 0.0, 0.0, 0.0, 0.0, 0.0, 0.0, 0.0, 0.0, 0.0, 0.0, 0.0, 0.0, 0.0, 0.0, 0.0, 0.0, 0.0, 0.0, 0.0, 0.0])
me_transform5_018.materials.append(mat_road)
me_transform5_018.materials.append(mat_edge_001)
me_transform5_018.update()
me_transform5_018.normals_split_custom_set([tuple(v) for v in zip(*[iter([-0.268, 0.7752, 0.5721, 0.6961, 0.3886, 0.6037, 0.6988, 0.3906, -0.5993, -0.268, 0.7752, -0.5721, -0.7804, -0.1982, 0.5931, -0.268, 0.7752, 0.5721, -0.268, 0.7752, -0.5721, -0.7804, -0.1982, -0.5931, -0.7804, -0.1982, -0.5931, 0.2539, -0.7884, -0.5603, 0.2539, -0.785, 0.5651, -0.7804, -0.1982, 0.5931, -0.268, 0.7752, -0.5721, 0.6988, 0.3906, -0.5993, 0.2539, -0.7884, -0.5603, -0.7804, -0.1982, -0.5931, -0.7804, -0.1982, 0.5931, 0.2539, -0.785, 0.5651, 0.6961, 0.3886, 0.6037, -0.268, 0.7752, 0.5721, 0.2539, -0.785, 0.5651, 0.2539, -0.7884, -0.5603, 0.6988, 0.3906, -0.5993, 0.6961, 0.3886, 0.6037])] * 3)])
me_transform5_019 = bpy.data.meshes.new('transform5.019')
me_transform5_019.from_pydata([(19.52, -2.311, 2.384e-07), (17.01, -7.065, 5.364e-07), (19.78, -2.397, 1.192e-07), (19.52, -2.311, -0.5), (18.55, -7.49, 4.768e-07), (19.78, -2.397, -0.5), (17.01, -7.065, -0.5), (18.55, -7.49, -0.5), (17.75, -7.359, -0.5), (17.75, -7.359, 4.768e-07)], [], [(9, 8, 7, 4), (2, 4, 7, 5), (0, 2, 5, 3), (3, 6, 1, 0), (5, 7, 8, 6, 3), (0, 1, 9, 4, 2), (1, 6, 8, 9)])
me_transform5_019.polygons.foreach_set('use_smooth', [True] * 7)
_uv = me_transform5_019.uv_layers.new(name='UVMap')
_uv.uv.foreach_set('vector', [0.0, 0.0, 0.0, 0.0, 0.0, 0.0, 0.0, 0.0, 0.0, 0.0, 0.0, 0.0, 0.0, 0.0, 0.0, 0.0, 0.0, 0.0, 0.0, 0.0, 0.0, 0.0, 0.0, 0.0, 0.0, 0.0, 0.0, 0.0, 0.0, 0.0, 0.0, 0.0, 0.0, 0.0, 0.0, 0.0, 0.0, 0.0, 0.0, 0.0, 0.0, 0.0, 0.0, 0.0, 0.0, 0.0, 0.0, 0.0, 0.0, 0.0, 0.0, 0.0, 0.0, 0.0, 0.0, 0.0, 0.0, 0.0, 0.0, 0.0])
me_transform5_019.materials.append(mat_road)
me_transform5_019.materials.append(mat_edge_001)
me_transform5_019.update()
me_transform5_019.normals_split_custom_set([tuple(v) for v in zip(*[iter([-0.1941, -0.7035, 0.6837, -0.1941, -0.7035, -0.6837, 0.4501, -0.6778, -0.5814, 0.4501, -0.6778, 0.5814, 0.7099, 0.3975, 0.5814, 0.4501, -0.6778, 0.5814, 0.4501, -0.6778, -0.5814, 0.7099, 0.3975, -0.5814, -0.3048, 0.75, 0.587, 0.7099, 0.3975, 0.5814, 0.7099, 0.3975, -0.5814, -0.3048, 0.75, -0.587, -0.3048, 0.75, -0.587, -0.7695, -0.2843, -0.5719, -0.7695, -0.2843, 0.5719, -0.3048, 0.75, 0.587, 0.7099, 0.3975, -0.5814, 0.4501, -0.6778, -0.5814, -0.1941, -0.7035, -0.6837, -0.7695, -0.2843, -0.5719, -0.3048, 0.75, -0.587, -0.3048, 0.75, 0.587, -0.7695, -0.2843, 0.5719, -0.1941, -0.7035, 0.6837, 0.4501, -0.6778, 0.5814, 0.7099, 0.3975, 0.5814, -0.7695, -0.2843, 0.5719, -0.7695, -0.2843, -0.5719, -0.1941, -0.7035, -0.6837, -0.1941, -0.7035, 0.6837])] * 3)])
me_transform5_020 = bpy.data.meshes.new('transform5.020')
me_transform5_020.from_pydata([(19.27, -2.175, 2.384e-07), (15.76, -6.002, 4.768e-07), (19.52, -2.311, 1.788e-07), (19.27, -2.175, -0.5), (17.01, -7.065, 4.47e-07), (19.52, -2.311, -0.5), (15.76, -6.002, -0.5), (17.01, -7.065, -0.5), (16.34, -6.616, -0.5), (16.34, -6.616, 4.768e-07)], [], [(9, 8, 7, 4), (2, 4, 7, 5), (0, 2, 5, 3), (3, 6, 1, 0), (5, 7, 8, 6, 3), (0, 1, 9, 4, 2), (1, 6, 8, 9)])
me_transform5_020.polygons.foreach_set('use_smooth', [True] * 7)
_uv = me_transform5_020.uv_layers.new(name='UVMap')
_uv.uv.foreach_set('vector', [0.0, 0.0, 0.0, 0.0, 0.0, 0.0, 0.0, 0.0, 0.0, 0.0, 0.0, 0.0, 0.0, 0.0, 0.0, 0.0, 0.0, 0.0, 0.0, 0.0, 0.0, 0.0, 0.0, 0.0, 0.0, 0.0, 0.0, 0.0, 0.0, 0.0, 0.0, 0.0, 0.0, 0.0, 0.0, 0.0, 0.0, 0.0, 0.0, 0.0, 0.0, 0.0, 0.0, 0.0, 0.0, 0.0, 0.0, 0.0, 0.0, 0.0, 0.0, 0.0, 0.0, 0.0, 0.0, 0.0, 0.0, 0.0, 0.0, 0.0])
me_transform5_020.materials.append(mat_road)
me_transform5_020.materials.append(mat_edge_001)
me_transform5_020.update()
me_transform5_020.normals_split_custom_set([tuple(v) for v in zip(*[iter([-0.471, -0.5579, 0.6833, -0.471, -0.5579, -0.6833, 0.2004, -0.7954, -0.572, 0.2004, -0.7954, 0.572, 0.782, 0.2319, 0.5785, 0.2004, -0.7954, 0.572, 0.2004, -0.7954, -0.572, 0.782, 0.2319, -0.5785, -0.1283, 0.7966, 0.5907, 0.782, 0.2319, 0.5785, 0.782, 0.2319, -0.5785, -0.1283, 0.7966, -0.5907, -0.1283, 0.7966, -0.5907, -0.8139, -0.00685, -0.581, -0.8139, -0.00685, 0.581, -0.1283, 0.7966, 0.5907, 0.782, 0.2319, -0.5785, 0.2004, -0.7954, -0.572, -0.471, -0.5579, -0.6833, -0.8139, -0.00685, -0.581, -0.1283, 0.7966, -0.5907, -0.1283, 0.7966, 0.5907, -0.8139, -0.00685, 0.581, -0.471, -0.5579, 0.6833, 0.2004, -0.7954, 0.572, 0.782, 0.2319, 0.5785, -0.8139, -0.00685, 0.581, -0.8139, -0.00685, -0.581, -0.471, -0.5579, -0.6833, -0.471, -0.5579, 0.6833])] * 3)])
me_transform5_021 = bpy.data.meshes.new('transform5.021')
me_transform5_021.from_pydata([(19.08, -1.977, 1.788e-07), (15.06, -4.411, 5.364e-07), (19.27, -2.175, 2.384e-07), (19.08, -1.977, -0.5), (15.76, -6.002, 4.47e-07), (19.27, -2.175, -0.5), (15.06, -4.411, -0.5), (15.76, -6.002, -0.5), (15.31, -5.242, -0.5), (15.31, -5.242, 4.768e-07)], [], [(9, 8, 7, 4), (2, 4, 7, 5), (0, 2, 5, 3), (3, 6, 1, 0), (5, 7, 8, 6, 3), (0, 1, 9, 4, 2), (1, 6, 8, 9)])
me_transform5_021.polygons.foreach_set('use_smooth', [True] * 7)
_uv = me_transform5_021.uv_layers.new(name='UVMap')
_uv.uv.foreach_set('vector', [0.0, 0.0, 0.0, 0.0, 0.0, 0.0, 0.0, 0.0, 0.0, 0.0, 0.0, 0.0, 0.0, 0.0, 0.0, 0.0, 0.0, 0.0, 0.0, 0.0, 0.0, 0.0, 0.0, 0.0, 0.0, 0.0, 0.0, 0.0, 0.0, 0.0, 0.0, 0.0, 0.0, 0.0, 0.0, 0.0, 0.0, 0.0, 0.0, 0.0, 0.0, 0.0, 0.0, 0.0, 0.0, 0.0, 0.0, 0.0, 0.0, 0.0, 0.0, 0.0, 0.0, 0.0, 0.0, 0.0, 0.0, 0.0, 0.0, 0.0])
me_transform5_021.materials.append(mat_road)
me_transform5_021.materials.append(mat_edge_001)
me_transform5_021.update()
me_transform5_021.normals_split_custom_set([tuple(v) for v in zip(*[iter([-0.6715, -0.2914, 0.6813, -0.6715, -0.2914, -0.6813, -0.08859, -0.8215, -0.5632, -0.08859, -0.8215, 0.5632, 0.8147, 0.01719, 0.5796, -0.08859, -0.8215, 0.5632, -0.08859, -0.8215, -0.5632, 0.8147, 0.01719, -0.5796, 0.09659, 0.8008, 0.591, 0.8147, 0.01719, 0.5796, 0.8147, 0.01719, -0.5796, 0.09659, 0.8008, -0.591, 0.09659, 0.8008, -0.591, -0.7521, 0.2896, -0.592, -0.7521, 0.2896, 0.592, 0.09659, 0.8008, 0.591, 0.8147, 0.01719, -0.5796, -0.08859, -0.8215, -0.5632, -0.6715, -0.2914, -0.6813, -0.7521, 0.2896, -0.592, 0.09659, 0.8008, -0.591, 0.09659, 0.8008, 0.591, -0.7521, 0.2896, 0.592, -0.6715, -0.2914, 0.6813, -0.08859, -0.8215, 0.5632, 0.8147, 0.01719, 0.5796, -0.7521, 0.2896, 0.592, -0.7521, 0.2896, -0.592, -0.6715, -0.2914, -0.6813, -0.6715, -0.2914, 0.6813])] * 3)])
me_transform5_022 = bpy.data.meshes.new('transform5.022')
me_transform5_022.from_pydata([(18.94, -1.732, 1.308e-07), (15.0, -3.75, 3.278e-07), (19.08, -1.977, 2.384e-07), (18.94, -1.732, -0.5), (15.06, -4.411, 4.47e-07), (19.08, -1.977, -0.5), (15.0, -3.75, -0.5), (15.06, -4.411, -0.5)], [], [(2, 4, 7, 5), (0, 2, 5, 3), (3, 6, 1, 0), (5, 7, 6, 3), (0, 1, 4, 2), (1, 6, 7, 4)])
me_transform5_022.polygons.foreach_set('use_smooth', [True] * 6)
_uv = me_transform5_022.uv_layers.new(name='UVMap')
_uv.uv.foreach_set('vector', [0.0, 0.0, 0.0, 0.0, 0.0, 0.0, 0.0, 0.0, 0.0, 0.0, 0.0, 0.0, 0.0, 0.0, 0.0, 0.0, 0.0, 0.0, 0.0, 0.0, 0.0, 0.0, 0.0, 0.0, 0.0, 0.0, 0.0, 0.0, 0.0, 0.0, 0.0, 0.0, 0.0, 0.0, 0.0, 0.0, 0.0, 0.0, 0.0, 0.0, 0.0, 0.0, 0.0, 0.0, 0.0, 0.0, 0.0, 0.0])
me_transform5_022.materials.append(mat_road)
me_transform5_022.materials.append(mat_edge_001)
me_transform5_022.update()
me_transform5_022.normals_split_custom_set([tuple(v) for v in zip(*[iter([0.788, -0.2084, 0.5793, -0.3266, -0.7599, 0.562, -0.3265, -0.7595, -0.5627, 0.788, -0.2084, -0.5793, 0.2367, 0.7801, 0.5792, 0.788, -0.2084, 0.5793, 0.788, -0.2084, -0.5793, 0.2367, 0.7801, -0.5792, 0.2367, 0.7801, -0.5792, -0.6734, 0.4224, -0.6068, -0.6752, 0.4241, 0.6035, 0.2367, 0.7801, 0.5792, 0.788, -0.2084, -0.5793, -0.3265, -0.7595, -0.5627, -0.6734, 0.4224, -0.6068, 0.2367, 0.7801, -0.5792, 0.2367, 0.7801, 0.5792, -0.6752, 0.4241, 0.6035, -0.3266, -0.7599, 0.562, 0.788, -0.2084, 0.5793, -0.6752, 0.4241, 0.6035, -0.6734, 0.4224, -0.6068, -0.3265, -0.7595, -0.5627, -0.3266, -0.7599, 0.562])] * 3)])

# ---- objects
ob_road_01 = bpy.data.objects.new('road_01', me_transform9_003)
ob_ubx_road_01 = bpy.data.objects.new('UBX_road_01', me_transform5_002)
ob_ubx_road_01_001 = bpy.data.objects.new('UBX_road_01.001', me_transform5_001)
ob_ucx_road_01_002 = bpy.data.objects.new('UCX_road_01.002', me_transform5_003)
ob_ucx_road_01_003 = bpy.data.objects.new('UCX_road_01.003', me_transform5_004)
ob_ucx_road_01_001 = bpy.data.objects.new('UCX_road_01.001', me_transform5_005)
ob_ucx_road_01_004 = bpy.data.objects.new('UCX_road_01.004', me_transform5_006)
ob_ucx_road_01_005 = bpy.data.objects.new('UCX_road_01.005', me_transform5_007)
ob_ucx_road_01_006 = bpy.data.objects.new('UCX_road_01.006', me_transform5_008)
ob_ucx_road_01_007 = bpy.data.objects.new('UCX_road_01.007', me_transform5_009)
ob_ucx_road_01_008 = bpy.data.objects.new('UCX_road_01.008', me_transform5_010)
ob_ucx_road_01_009 = bpy.data.objects.new('UCX_road_01.009', me_transform5_011)
ob_ucx_road_01_010 = bpy.data.objects.new('UCX_road_01.010', me_transform5_012)
ob_ucx_road_01_011 = bpy.data.objects.new('UCX_road_01.011', me_transform5_013)
ob_ucx_road_01_012 = bpy.data.objects.new('UCX_road_01.012', me_transform5_014)
ob_ucx_road_01_013 = bpy.data.objects.new('UCX_road_01.013', me_transform5_015)
ob_ucx_road_01_014 = bpy.data.objects.new('UCX_road_01.014', me_transform5_016)
ob_ucx_road_01_015 = bpy.data.objects.new('UCX_road_01.015', me_transform5_017)
ob_ucx_road_01_016 = bpy.data.objects.new('UCX_road_01.016', me_transform5_018)
ob_ucx_road_01_017 = bpy.data.objects.new('UCX_road_01.017', me_transform5_019)
ob_ucx_road_01_018 = bpy.data.objects.new('UCX_road_01.018', me_transform5_020)
ob_ucx_road_01_019 = bpy.data.objects.new('UCX_road_01.019', me_transform5_021)
ob_ucx_road_01_020 = bpy.data.objects.new('UCX_road_01.020', me_transform5_022)

# ---- transforms, parenting, visibility, modifiers, constraints
ob_road_01.location = (0.0, 0.0, 0.0)
ob_road_01.color = (0.8, 0.8, 0.8, 1.0)
_m = ob_road_01.modifiers.new('EdgeSplit', 'EDGE_SPLIT')
_m.use_edge_angle = False
ob_ubx_road_01.location = (0.0, 0.0, 0.0)
ob_ubx_road_01.color = (0.8, 0.8, 0.8, 1.0)
_m = ob_ubx_road_01.modifiers.new('EdgeSplit', 'EDGE_SPLIT')
ob_ubx_road_01_001.location = (0.0, 0.0, 0.0)
ob_ubx_road_01_001.color = (0.8, 0.8, 0.8, 1.0)
_m = ob_ubx_road_01_001.modifiers.new('EdgeSplit', 'EDGE_SPLIT')
ob_ucx_road_01_002.location = (0.0, 0.0, 0.0)
ob_ucx_road_01_002.color = (0.8, 0.8, 0.8, 1.0)
_m = ob_ucx_road_01_002.modifiers.new('EdgeSplit', 'EDGE_SPLIT')
ob_ucx_road_01_003.location = (0.0, 0.0, 0.0)
ob_ucx_road_01_003.color = (0.8, 0.8, 0.8, 1.0)
_m = ob_ucx_road_01_003.modifiers.new('EdgeSplit', 'EDGE_SPLIT')
ob_ucx_road_01_001.location = (0.0, 0.0, 0.0)
ob_ucx_road_01_001.color = (0.8, 0.8, 0.8, 1.0)
_m = ob_ucx_road_01_001.modifiers.new('EdgeSplit', 'EDGE_SPLIT')
ob_ucx_road_01_004.location = (0.0, 0.0, 0.0)
ob_ucx_road_01_004.color = (0.8, 0.8, 0.8, 1.0)
_m = ob_ucx_road_01_004.modifiers.new('EdgeSplit', 'EDGE_SPLIT')
ob_ucx_road_01_005.location = (0.0, 0.0, 0.0)
ob_ucx_road_01_005.color = (0.8, 0.8, 0.8, 1.0)
_m = ob_ucx_road_01_005.modifiers.new('EdgeSplit', 'EDGE_SPLIT')
ob_ucx_road_01_006.location = (0.0, 0.0, 0.0)
ob_ucx_road_01_006.color = (0.8, 0.8, 0.8, 1.0)
_m = ob_ucx_road_01_006.modifiers.new('EdgeSplit', 'EDGE_SPLIT')
ob_ucx_road_01_007.location = (0.0, 0.0, 0.0)
ob_ucx_road_01_007.color = (0.8, 0.8, 0.8, 1.0)
_m = ob_ucx_road_01_007.modifiers.new('EdgeSplit', 'EDGE_SPLIT')
ob_ucx_road_01_008.location = (0.0, 0.0, 0.0)
ob_ucx_road_01_008.color = (0.8, 0.8, 0.8, 1.0)
_m = ob_ucx_road_01_008.modifiers.new('EdgeSplit', 'EDGE_SPLIT')
ob_ucx_road_01_009.location = (0.0, 0.0, 0.0)
ob_ucx_road_01_009.color = (0.8, 0.8, 0.8, 1.0)
_m = ob_ucx_road_01_009.modifiers.new('EdgeSplit', 'EDGE_SPLIT')
ob_ucx_road_01_010.location = (0.0, 0.0, 0.0)
ob_ucx_road_01_010.color = (0.8, 0.8, 0.8, 1.0)
_m = ob_ucx_road_01_010.modifiers.new('EdgeSplit', 'EDGE_SPLIT')
ob_ucx_road_01_011.location = (0.0, 0.0, 0.0)
ob_ucx_road_01_011.color = (0.8, 0.8, 0.8, 1.0)
_m = ob_ucx_road_01_011.modifiers.new('EdgeSplit', 'EDGE_SPLIT')
ob_ucx_road_01_012.location = (0.0, 0.0, 0.0)
ob_ucx_road_01_012.color = (0.8, 0.8, 0.8, 1.0)
_m = ob_ucx_road_01_012.modifiers.new('EdgeSplit', 'EDGE_SPLIT')
ob_ucx_road_01_013.location = (0.0, 0.0, 0.0)
ob_ucx_road_01_013.color = (0.8, 0.8, 0.8, 1.0)
_m = ob_ucx_road_01_013.modifiers.new('EdgeSplit', 'EDGE_SPLIT')
ob_ucx_road_01_014.location = (0.0, 0.0, 0.0)
ob_ucx_road_01_014.color = (0.8, 0.8, 0.8, 1.0)
_m = ob_ucx_road_01_014.modifiers.new('EdgeSplit', 'EDGE_SPLIT')
ob_ucx_road_01_015.location = (0.0, 0.0, 0.0)
ob_ucx_road_01_015.color = (0.8, 0.8, 0.8, 1.0)
_m = ob_ucx_road_01_015.modifiers.new('EdgeSplit', 'EDGE_SPLIT')
ob_ucx_road_01_016.location = (0.0, 0.0, 0.0)
ob_ucx_road_01_016.color = (0.8, 0.8, 0.8, 1.0)
_m = ob_ucx_road_01_016.modifiers.new('EdgeSplit', 'EDGE_SPLIT')
ob_ucx_road_01_017.location = (0.0, 0.0, 0.0)
ob_ucx_road_01_017.color = (0.8, 0.8, 0.8, 1.0)
_m = ob_ucx_road_01_017.modifiers.new('EdgeSplit', 'EDGE_SPLIT')
ob_ucx_road_01_018.location = (0.0, 0.0, 0.0)
ob_ucx_road_01_018.color = (0.8, 0.8, 0.8, 1.0)
_m = ob_ucx_road_01_018.modifiers.new('EdgeSplit', 'EDGE_SPLIT')
ob_ucx_road_01_019.location = (0.0, 0.0, 0.0)
ob_ucx_road_01_019.color = (0.8, 0.8, 0.8, 1.0)
_m = ob_ucx_road_01_019.modifiers.new('EdgeSplit', 'EDGE_SPLIT')
ob_ucx_road_01_020.location = (0.0, 0.0, 0.0)
ob_ucx_road_01_020.color = (0.8, 0.8, 0.8, 1.0)
_m = ob_ucx_road_01_020.modifiers.new('EdgeSplit', 'EDGE_SPLIT')

# ---- collection membership
scene.collection.objects.link(ob_road_01)
col_collision.objects.link(ob_ubx_road_01)
col_collision.objects.link(ob_ubx_road_01_001)
col_collision.objects.link(ob_ucx_road_01_002)
col_collision.objects.link(ob_ucx_road_01_003)
col_collision.objects.link(ob_ucx_road_01_001)
col_collision.objects.link(ob_ucx_road_01_004)
col_collision.objects.link(ob_ucx_road_01_005)
col_collision.objects.link(ob_ucx_road_01_006)
col_collision.objects.link(ob_ucx_road_01_007)
col_collision.objects.link(ob_ucx_road_01_008)
col_collision.objects.link(ob_ucx_road_01_009)
col_collision.objects.link(ob_ucx_road_01_010)
col_collision.objects.link(ob_ucx_road_01_011)
col_collision.objects.link(ob_ucx_road_01_012)
col_collision.objects.link(ob_ucx_road_01_013)
col_collision.objects.link(ob_ucx_road_01_014)
col_collision.objects.link(ob_ucx_road_01_015)
col_collision.objects.link(ob_ucx_road_01_016)
col_collision.objects.link(ob_ucx_road_01_017)
col_collision.objects.link(ob_ucx_road_01_018)
col_collision.objects.link(ob_ucx_road_01_019)
col_collision.objects.link(ob_ucx_road_01_020)

# ---- scene / render settings (as saved in the file)
scene.camera = ob_ucx_road_01_008
scene.frame_start = 1; scene.frame_end = 250; scene.frame_set(41)
scene.render.engine = 'BLENDER_EEVEE_NEXT'
scene.render.fps = 25
scene.cycles.sampling_pattern = 'TABULATED_SOBOL'
scene.view_settings.view_transform = 'Filmic'
bpy.context.view_layer.update()

# ---- added for rendering (the .blend has no active camera and no usable light): camera, sun
cam_auto = bpy.data.cameras.new('AutoCamera')
cam_auto.lens = 50.0
cam_auto.sensor_width = 36.0
cam_auto.clip_end = 1000.0
ob_auto_camera = bpy.data.objects.new('AutoCamera', cam_auto)
scene.collection.objects.link(ob_auto_camera)
ob_auto_camera.location = (62.9519, -50.0423, 33.1115)
ob_auto_camera.rotation_euler = (1.09748, -7.21219e-08, 0.694738)
scene.camera = ob_auto_camera
light_auto_sun = bpy.data.lights.new('AutoSun', 'SUN')
light_auto_sun.energy = 3.0
light_auto_sun.angle = 0.0523599
ob_auto_sun = bpy.data.objects.new('AutoSun', light_auto_sun)
scene.collection.objects.link(ob_auto_sun)
ob_auto_sun.rotation_euler = (0.872665, 0.174533, 0.523599)
bpy.context.view_layer.update()
